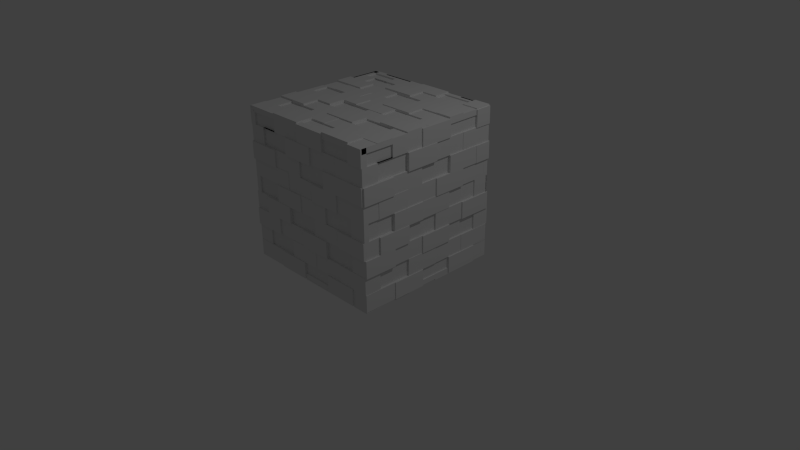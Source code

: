 # Source: blend.blend  (saved by Blender 2.74.0; exported with 4.5.12 LTS)
import bpy
from mathutils import Matrix  # noqa: F401  (used for matrix-valued properties, if any)

bpy.ops.wm.read_factory_settings(use_empty=True)
scene = bpy.context.scene
scene.name = 'Scene'

# ---- collections
col_collection_1 = bpy.data.collections.new('Collection 1'); scene.collection.children.link(col_collection_1)

# ---- materials (node trees are filled in below, after node groups)
mat_material = bpy.data.materials.new('Material')
mat_material.alpha_threshold = 0.0
mat_material.use_transparent_shadow = False
mat_material.roughness = 0.5
mat_material.line_color = (0.0, 0.0, 0.0, 1.0)

# ---- material node trees

# ---- world
world_world = bpy.data.worlds.new('World'); scene.world = world_world
world_world.color = (0.05088, 0.05088, 0.05088)
world_world.use_sun_shadow = False
world_world.sun_shadow_jitter_overblur = 0.0
world_world.cycles.sampling_method = 'MANUAL'
world_world.cycles.sample_map_resolution = 256

# ---- cameras
cam_camera = bpy.data.cameras.new('Camera')
cam_camera.clip_end = 100.0
cam_camera.lens = 35.0
cam_camera.sensor_width = 32.0
cam_camera.sensor_height = 18.0
cam_camera.ortho_scale = 7.314
cam_camera.dof.focus_distance = 0.0
cam_camera.dof.aperture_fstop = 128.0

# ---- lights
light_lamp = bpy.data.lights.new('Lamp', 'POINT')
light_lamp.transmission_factor = 0.0
light_lamp.cutoff_distance = 30.0
light_lamp.energy = 100.0
light_lamp.shadow_buffer_clip_start = 1.001
light_lamp.shadow_soft_size = 0.1
light_lamp.shadow_maximum_resolution = 0.006
light_lamp.use_absolute_resolution = True
light_lamp.cycles.use_multiple_importance_sampling = False

# ---- meshes
me_cube = bpy.data.meshes.new('Cube')
me_cube.from_pydata([(1.0, -0.9329, -1.0), (1.0, -1.0, -1.0), (-1.0, -1.0, -1.0), (-1.0, -0.9329, -1.0), (1.0, -0.9329, 1.0), (1.0, -1.0, 1.0), (-1.0, -1.0, 1.0), (-1.0, -0.9329, 1.0), (0.7778, -1.0, -1.0), (0.3333, -1.0, -1.0), (-0.1111, -1.0, -1.0), (-0.5556, -1.0, -1.0), (1.0, -1.0, -0.7778), (1.0, -1.0, -0.5556), (1.0, -1.0, -0.3333), (1.0, -1.0, -0.1111), (1.0, -1.0, 0.1111), (1.0, -1.0, 0.3333), (1.0, -1.0, 0.5556), (1.0, -1.0, 0.7778), (-1.0, -1.0, -0.7778), (-1.0, -1.0, -0.5556), (-1.0, -1.0, -0.3333), (-1.0, -1.0, -0.1111), (-1.0, -1.0, 0.1111), (-1.0, -1.0, 0.3333), (-1.0, -1.0, 0.5556), (-1.0, -1.0, 0.7778), (0.7778, -1.0, 1.0), (0.3333, -1.0, 1.0), (-0.1111, -1.0, 1.0), (-0.5556, -1.0, 1.0), (0.7778, -1.0, -0.7778), (0.5556, -1.0, -0.7778), (0.3333, -1.0, -0.7778), (0.1111, -1.0, -0.7778), (-0.1111, -1.0, -0.7778), (-0.3333, -1.0, -0.7778), (-0.5556, -1.0, -0.7778), (-0.7778, -1.0, -0.7778), (0.7778, -1.0, -0.5556), (0.5556, -1.0, -0.5556), (0.3333, -1.0, -0.5556), (0.1111, -1.0, -0.5556), (-0.1111, -1.0, -0.5556), (-0.3333, -1.0, -0.5556), (-0.5556, -1.0, -0.5556), (-0.7778, -1.0, -0.5556), (0.7778, -1.0, -0.3333), (0.5556, -1.0, -0.3333), (0.3333, -1.0, -0.3333), (0.1111, -1.0, -0.3333), (-0.1111, -1.0, -0.3333), (-0.3333, -1.0, -0.3333), (-0.5556, -1.0, -0.3333), (-0.7778, -1.0, -0.3333), (0.7778, -1.0, -0.1111), (0.5556, -1.0, -0.1111), (0.3333, -1.0, -0.1111), (0.1111, -1.0, -0.1111), (-0.1111, -1.0, -0.1111), (-0.3333, -1.0, -0.1111), (-0.5556, -1.0, -0.1111), (-0.7778, -1.0, -0.1111), (0.7778, -1.0, 0.1111), (0.5556, -1.0, 0.1111), (0.3333, -1.0, 0.1111), (0.1111, -1.0, 0.1111), (-0.1111, -1.0, 0.1111), (-0.3333, -1.0, 0.1111), (-0.5556, -1.0, 0.1111), (-0.7778, -1.0, 0.1111), (0.7778, -1.0, 0.3333), (0.5556, -1.0, 0.3333), (0.3333, -1.0, 0.3333), (0.1111, -1.0, 0.3333), (-0.1111, -1.0, 0.3333), (-0.3333, -1.0, 0.3333), (-0.5556, -1.0, 0.3333), (-0.7778, -1.0, 0.3333), (0.7778, -1.0, 0.5556), (0.5556, -1.0, 0.5556), (0.3333, -1.0, 0.5556), (0.1111, -1.0, 0.5556), (-0.1111, -1.0, 0.5556), (-0.3333, -1.0, 0.5556), (-0.5556, -1.0, 0.5556), (-0.7778, -1.0, 0.5556), (0.7778, -1.0, 0.7778), (0.5556, -1.0, 0.7778), (0.3333, -1.0, 0.7778), (0.1111, -1.0, 0.7778), (-0.1111, -1.0, 0.7778), (-0.3333, -1.0, 0.7778), (-0.5556, -1.0, 0.7778), (-0.7778, -1.0, 0.7778), (-1.0, -1.0, 0.7778), (-1.0, -1.0, 1.0), (-0.5556, -1.0, 1.0), (-0.7778, -1.0, 0.7778), (-0.5556, -1.0, 0.7778), (0.3333, -1.0, 1.0), (-0.1111, -1.0, 1.0), (-0.1111, -1.0, 0.7778), (0.1111, -1.0, 0.7778), (0.3333, -1.0, 0.7778), (-0.5556, -1.0, 0.7778), (-0.5556, -1.0, 1.0), (-1.0, -1.0, 1.0), (-1.0, -1.0, 0.7778), (-0.7778, -1.0, 0.7778), (0.1111, -0.978, -0.7778), (-0.1111, -0.978, -0.7778), (-0.1111, -0.978, -1.0), (0.3333, -0.978, -1.0), (0.3333, -0.978, -0.7778), (-0.5556, -0.978, -0.5556), (-0.7778, -0.978, -0.5556), (-0.7778, -0.978, -0.7778), (-0.5556, -0.978, -0.7778), (-0.3333, -0.978, -0.7778), (-0.3333, -0.978, -0.5556), (0.5556, -0.978, -0.3333), (0.3333, -0.978, -0.3333), (0.3333, -0.978, -0.5556), (0.5556, -0.978, -0.5556), (0.7778, -0.978, -0.5556), (0.7778, -0.978, -0.3333), (-0.1111, -0.978, -0.1111), (-0.3333, -0.978, -0.1111), (-0.3333, -0.978, -0.3333), (-0.1111, -0.978, -0.3333), (0.1111, -0.978, -0.3333), (0.1111, -0.978, -0.1111), (0.5556, -0.978, 0.1111), (0.3333, -0.978, 0.1111), (0.3333, -0.978, -0.1111), (0.5556, -0.978, -0.1111), (0.7778, -0.978, -0.1111), (0.7778, -0.978, 0.1111), (-0.5556, -0.978, -0.1111), (-0.5556, -0.978, 0.1111), (-0.7778, -0.978, 0.1111), (-1.0, -0.978, 0.1111), (-1.0, -0.978, -0.1111), (-0.7778, -0.978, -0.1111), (0.1111, -0.978, 0.5556), (-0.1111, -0.978, 0.5556), (-0.1111, -0.978, 0.3333), (0.1111, -0.978, 0.3333), (0.3333, -0.978, 0.3333), (0.3333, -0.978, 0.5556), (-0.5556, -0.978, 0.7778), (-0.7778, -0.978, 0.7778), (-0.7778, -0.978, 0.5556), (-0.5556, -0.978, 0.5556), (-0.3333, -0.978, 0.5556), (-0.3333, -0.978, 0.7778), (0.7778, -0.978, 1.0), (0.3333, -0.978, 1.0), (0.3333, -0.978, 0.7778), (0.5556, -0.978, 0.7778), (0.7778, -0.978, 0.7778), (-0.5556, -0.978, 0.7778), (-0.5556, -0.978, 1.0), (-1.0, -0.978, 1.0), (-1.0, -0.978, 0.7778), (-0.7778, -0.978, 0.7778), (0.7778, -1.016, -0.1111), (0.5556, -1.016, -0.1111), (0.5556, -1.016, -0.3333), (0.7778, -1.016, -0.3333), (1.0, -1.016, -0.3333), (1.0, -1.016, -0.1111), (-0.3333, -1.016, -0.7778), (-0.5556, -1.016, -0.7778), (-0.5556, -1.016, -1.0), (-0.1111, -1.016, -1.0), (-0.1111, -1.016, -0.7778), (0.1111, -1.016, -0.3333), (-0.1111, -1.016, -0.3333), (-0.1111, -1.016, -0.5556), (0.1111, -1.016, -0.5556), (0.3333, -1.016, -0.5556), (0.3333, -1.016, -0.3333), (-0.5556, -1.016, -0.5556), (-0.5556, -1.016, -0.3333), (-0.7778, -1.016, -0.3333), (-1.0, -1.016, -0.3333), (-1.0, -1.016, -0.5556), (-0.7778, -1.016, -0.5556), (-0.5556, -1.016, -0.1111), (-0.7778, -1.016, -0.1111), (-0.7778, -1.016, -0.3333), (-0.5556, -1.016, -0.3333), (-0.3333, -1.016, -0.3333), (-0.3333, -1.016, -0.1111), (-0.3333, -1.016, 0.1111), (-0.5556, -1.016, 0.1111), (-0.5556, -1.016, -0.1111), (-0.3333, -1.016, -0.1111), (-0.1111, -1.016, -0.1111), (-0.1111, -1.016, 0.1111), (0.3333, -1.016, 0.3333), (0.1111, -1.016, 0.3333), (0.1111, -1.016, 0.1111), (0.3333, -1.016, 0.1111), (0.5556, -1.016, 0.1111), (0.5556, -1.016, 0.3333), (0.5556, -1.016, 0.5556), (0.3333, -1.016, 0.5556), (0.3333, -1.016, 0.3333), (0.5556, -1.016, 0.3333), (0.7778, -1.016, 0.3333), (0.7778, -1.016, 0.5556), (1.0, -1.016, 0.3333), (1.0, -1.016, 0.5556), (0.7778, -1.016, 0.5556), (0.7778, -1.016, 0.3333), (-0.5556, -1.016, 0.3333), (-0.5556, -1.016, 0.5556), (-0.7778, -1.016, 0.5556), (-1.0, -1.016, 0.5556), (-1.0, -1.016, 0.3333), (-0.7778, -1.016, 0.3333), (-0.1111, -1.016, 0.7778), (-0.3333, -1.016, 0.7778), (-0.3333, -1.016, 0.5556), (-0.1111, -1.016, 0.5556), (0.1111, -1.016, 0.5556), (0.1111, -1.016, 0.7778), (1.0, -1.016, 0.7778), (1.0, -1.016, 1.0), (0.7778, -1.016, 1.0), (0.7778, -1.016, 0.7778), (0.5556, -1.016, -0.7778), (0.3333, -1.016, -0.7778), (0.3333, -1.016, -1.0), (0.7778, -1.016, -1.0), (0.7778, -1.016, -0.7778), (0.3333, -1.016, 1.0), (-0.1111, -1.016, 1.0), (-0.1111, -1.016, 0.7778), (0.1111, -1.016, 0.7778), (0.3333, -1.016, 0.7778), (0.7778, -1.005, -0.5556), (0.5556, -1.005, -0.5556), (0.5556, -1.005, -0.7778), (0.7778, -1.005, -0.7778), (1.0, -1.005, -0.7778), (1.0, -1.005, -0.5556), (0.7778, -1.005, 0.7778), (0.5556, -1.005, 0.7778), (0.5556, -1.005, 0.5556), (0.7778, -1.005, 0.5556), (1.0, -1.005, 0.5556), (1.0, -1.005, 0.7778), (-0.5556, -1.005, -1.0), (-0.5556, -1.005, -0.7778), (-0.7778, -1.005, -0.7778), (-1.0, -1.005, -0.7778), (-1.0, -1.005, -1.0), (-0.1111, -1.005, -0.5556), (-0.3333, -1.005, -0.5556), (-0.3333, -1.005, -0.7778), (-0.1111, -1.005, -0.7778), (0.1111, -1.005, -0.7778), (0.1111, -1.005, -0.5556), (0.1111, -1.005, 0.1111), (-0.1111, -1.005, 0.1111), (-0.1111, -1.005, -0.1111), (0.1111, -1.005, -0.1111), (0.3333, -1.005, -0.1111), (0.3333, -1.005, 0.1111), (-0.5556, -1.005, 0.3333), (-0.7778, -1.005, 0.3333), (-0.7778, -1.005, 0.1111), (-0.5556, -1.005, 0.1111), (-0.3333, -1.005, 0.1111), (-0.3333, -1.005, 0.3333), (0.1111, -0.9834, -0.7778), (-0.1111, -0.9834, -0.7778), (-0.1111, -0.9834, -1.0), (0.3333, -0.9834, -1.0), (0.3333, -0.9834, -0.7778), (0.5556, -0.9834, 0.1111), (0.3333, -0.9834, 0.1111), (0.3333, -0.9834, -0.1111), (0.5556, -0.9834, -0.1111), (0.7778, -0.9834, -0.1111), (0.7778, -0.9834, 0.1111), (0.7778, -0.9834, 1.0), (0.3333, -0.9834, 1.0), (0.3333, -0.9834, 0.7778), (0.5556, -0.9834, 0.7778), (0.7778, -0.9834, 0.7778), (-0.5556, -1.021, -0.5556), (-0.5556, -1.021, -0.3333), (-0.7778, -1.021, -0.3333), (-1.0, -1.021, -0.3333), (-1.0, -1.021, -0.5556), (-0.7778, -1.021, -0.5556), (-0.5556, -1.021, -0.1111), (-0.7778, -1.021, -0.1111), (-0.7778, -1.021, -0.3333), (-0.5556, -1.021, -0.3333), (-0.3333, -1.021, -0.3333), (-0.3333, -1.021, -0.1111), (1.0, -1.021, 0.3333), (1.0, -1.021, 0.5556), (0.7778, -1.021, 0.5556), (0.7778, -1.021, 0.3333), (-0.5556, -1.021, 0.3333), (-0.5556, -1.021, 0.5556), (-0.7778, -1.021, 0.5556), (-1.0, -1.021, 0.5556), (-1.0, -1.021, 0.3333), (-0.7778, -1.021, 0.3333), (-0.1111, -1.021, 0.7778), (-0.3333, -1.021, 0.7778), (-0.3333, -1.021, 0.5556), (-0.1111, -1.021, 0.5556), (0.1111, -1.021, 0.5556), (0.1111, -1.021, 0.7778)], [], [(0, 1, 8, 9, 10, 11, 2, 3), (4, 7, 6, 31, 30, 29, 28, 5), (0, 4, 5, 19, 18, 17, 16, 15, 14, 13, 12, 1), (2, 20, 21, 22, 23, 24, 25, 26, 27, 6, 7, 3), (4, 0, 3, 7), (39, 47, 21, 20), (88, 251, 256, 19), (55, 63, 23, 22), (72, 73, 65, 64, 16, 17), (71, 79, 25, 24), (87, 95, 27, 26), (1, 12, 32, 8), (11, 176, 175, 38), (19, 256, 255, 18), (42, 43, 35, 34, 33, 41), (38, 175, 174, 37), (174, 175, 176, 177, 178), (13, 14, 48, 40), (18, 255, 254, 80), (53, 54, 46, 45, 44, 52), (80, 254, 253, 81), (58, 59, 51, 50, 49, 57), (56, 168, 173, 15), (81, 253, 252, 89), (15, 173, 172, 14), (15, 16, 64, 56), (89, 252, 251, 88), (14, 172, 171, 48), (251, 252, 253, 254, 255, 256), (76, 77, 69, 68, 67, 75), (40, 245, 250, 13), (13, 250, 249, 12), (48, 171, 170, 49), (85, 86, 78, 77, 76, 84), (12, 249, 248, 32), (90, 91, 83, 82, 81, 89), (32, 248, 247, 33), (49, 170, 169, 57), (57, 169, 168, 56), (33, 247, 246, 41), (30, 31, 94, 93, 92), (94, 31, 98, 100), (41, 246, 245, 40), (95, 94, 100, 99), (27, 95, 99, 96), (31, 6, 97, 98), (6, 27, 96, 97), (245, 246, 247, 248, 249, 250), (30, 102, 101, 29), (92, 103, 102, 30), (91, 104, 103, 92), (90, 105, 104, 91), (29, 101, 105, 90), (168, 169, 170, 171, 172, 173), (98, 107, 106, 100), (97, 108, 107, 98), (96, 109, 108, 97), (99, 110, 109, 96), (100, 106, 110, 99), (36, 112, 111, 35), (10, 113, 112, 36), (9, 114, 113, 10), (34, 115, 114, 9), (35, 111, 115, 34), (116, 117, 118, 119, 120, 121), (47, 117, 116, 46), (39, 118, 117, 47), (38, 119, 118, 39), (37, 120, 119, 38), (45, 121, 120, 37), (46, 116, 121, 45), (122, 123, 124, 125, 126, 127), (50, 123, 122, 49), (42, 124, 123, 50), (41, 125, 124, 42), (40, 126, 125, 41), (48, 127, 126, 40), (49, 122, 127, 48), (128, 129, 130, 131, 132, 133), (61, 129, 128, 60), (53, 130, 129, 61), (52, 131, 130, 53), (51, 132, 131, 52), (59, 133, 132, 51), (60, 128, 133, 59), (66, 135, 134, 65), (58, 136, 135, 66), (57, 137, 136, 58), (56, 138, 137, 57), (64, 139, 138, 56), (65, 134, 139, 64), (140, 141, 142, 143, 144, 145), (70, 141, 140, 62), (71, 142, 141, 70), (24, 143, 142, 71), (23, 144, 143, 24), (63, 145, 144, 23), (62, 140, 145, 63), (146, 147, 148, 149, 150, 151), (84, 147, 146, 83), (76, 148, 147, 84), (75, 149, 148, 76), (74, 150, 149, 75), (82, 151, 150, 74), (83, 146, 151, 82), (152, 153, 154, 155, 156, 157), (95, 153, 152, 94), (87, 154, 153, 95), (86, 155, 154, 87), (85, 156, 155, 86), (93, 157, 156, 85), (94, 152, 157, 93), (29, 159, 158, 28), (90, 160, 159, 29), (89, 161, 160, 90), (88, 162, 161, 89), (28, 158, 162, 88), (163, 164, 165, 166, 167), (107, 164, 163, 106), (108, 165, 164, 107), (109, 166, 165, 108), (110, 167, 166, 109), (106, 163, 167, 110), (10, 177, 176, 11), (36, 178, 177, 10), (37, 174, 178, 36), (179, 180, 181, 182, 183, 184), (52, 180, 179, 51), (44, 181, 180, 52), (43, 182, 181, 44), (42, 183, 182, 43), (50, 184, 183, 42), (51, 179, 184, 50), (54, 186, 185, 46), (55, 187, 186, 54), (22, 188, 187, 55), (21, 189, 188, 22), (47, 190, 189, 21), (46, 185, 190, 47), (63, 192, 191, 62), (55, 193, 192, 63), (54, 194, 193, 55), (53, 195, 194, 54), (61, 196, 195, 53), (62, 191, 196, 61), (197, 198, 199, 200, 201, 202), (70, 198, 197, 69), (62, 199, 198, 70), (61, 200, 199, 62), (60, 201, 200, 61), (68, 202, 201, 60), (69, 197, 202, 68), (203, 204, 205, 206, 207, 208), (75, 204, 203, 74), (67, 205, 204, 75), (66, 206, 205, 67), (65, 207, 206, 66), (73, 208, 207, 65), (74, 203, 208, 73), (209, 210, 211, 212, 213, 214), (82, 210, 209, 81), (74, 211, 210, 82), (73, 212, 211, 74), (72, 213, 212, 73), (80, 214, 213, 72), (81, 209, 214, 80), (18, 216, 215, 17), (80, 217, 216, 18), (72, 218, 217, 80), (17, 215, 218, 72), (86, 220, 219, 78), (87, 221, 220, 86), (26, 222, 221, 87), (25, 223, 222, 26), (79, 224, 223, 25), (78, 219, 224, 79), (93, 226, 225, 92), (85, 227, 226, 93), (84, 228, 227, 85), (83, 229, 228, 84), (91, 230, 229, 83), (92, 225, 230, 91), (231, 232, 233, 234), (5, 232, 231, 19), (28, 233, 232, 5), (88, 234, 233, 28), (19, 231, 234, 88), (235, 236, 237, 238, 239), (34, 236, 235, 33), (9, 237, 236, 34), (8, 238, 237, 9), (32, 239, 238, 8), (33, 235, 239, 32), (240, 241, 242, 243, 244), (102, 241, 240, 101), (103, 242, 241, 102), (104, 243, 242, 103), (105, 244, 243, 104), (101, 240, 244, 105), (257, 258, 259, 260, 261), (38, 258, 257, 11), (39, 259, 258, 38), (20, 260, 259, 39), (2, 261, 260, 20), (11, 257, 261, 2), (262, 263, 264, 265, 266, 267), (45, 263, 262, 44), (37, 264, 263, 45), (36, 265, 264, 37), (35, 266, 265, 36), (43, 267, 266, 35), (44, 262, 267, 43), (268, 269, 270, 271, 272, 273), (68, 269, 268, 67), (60, 270, 269, 68), (59, 271, 270, 60), (58, 272, 271, 59), (66, 273, 272, 58), (67, 268, 273, 66), (274, 275, 276, 277, 278, 279), (79, 275, 274, 78), (71, 276, 275, 79), (70, 277, 276, 71), (69, 278, 277, 70), (77, 279, 278, 69), (78, 274, 279, 77), (280, 281, 282, 283, 284), (112, 281, 280, 111), (113, 282, 281, 112), (114, 283, 282, 113), (115, 284, 283, 114), (111, 280, 284, 115), (285, 286, 287, 288, 289, 290), (135, 286, 285, 134), (136, 287, 286, 135), (137, 288, 287, 136), (138, 289, 288, 137), (139, 290, 289, 138), (134, 285, 290, 139), (291, 292, 293, 294, 295), (159, 292, 291, 158), (160, 293, 292, 159), (161, 294, 293, 160), (162, 295, 294, 161), (158, 291, 295, 162), (296, 297, 298, 299, 300, 301), (186, 297, 296, 185), (187, 298, 297, 186), (188, 299, 298, 187), (189, 300, 299, 188), (190, 301, 300, 189), (185, 296, 301, 190), (302, 303, 304, 305, 306, 307), (192, 303, 302, 191), (193, 304, 303, 192), (194, 305, 304, 193), (195, 306, 305, 194), (196, 307, 306, 195), (191, 302, 307, 196), (308, 309, 310, 311), (216, 309, 308, 215), (217, 310, 309, 216), (218, 311, 310, 217), (215, 308, 311, 218), (312, 313, 314, 315, 316, 317), (220, 313, 312, 219), (221, 314, 313, 220), (222, 315, 314, 221), (223, 316, 315, 222), (224, 317, 316, 223), (219, 312, 317, 224), (318, 319, 320, 321, 322, 323), (226, 319, 318, 225), (227, 320, 319, 226), (228, 321, 320, 227), (229, 322, 321, 228), (230, 323, 322, 229), (225, 318, 323, 230)])
me_cube.materials.append(mat_material)
me_cube.use_remesh_preserve_volume = False
me_cube.use_remesh_preserve_attributes = False
me_cube.use_mirror_vertex_groups = False
me_cube.update()
me_cube_001 = bpy.data.meshes.new('Cube.001')
me_cube_001.from_pydata([(1.0, -0.9329, -1.0), (1.0, -1.0, -1.0), (-1.0, -1.0, -1.0), (-1.0, -0.9329, -1.0), (1.0, -0.9329, 1.0), (1.0, -1.0, 1.0), (-1.0, -1.0, 1.0), (-1.0, -0.9329, 1.0), (0.7778, -1.0, -1.0), (0.3333, -1.0, -1.0), (-0.1111, -1.0, -1.0), (-0.5556, -1.0, -1.0), (1.0, -1.0, -0.7778), (1.0, -1.0, -0.5556), (1.0, -1.0, -0.3333), (1.0, -1.0, -0.1111), (1.0, -1.0, 0.1111), (1.0, -1.0, 0.3333), (1.0, -1.0, 0.5556), (1.0, -1.0, 0.7778), (-1.0, -1.0, -0.7778), (-1.0, -1.0, -0.5556), (-1.0, -1.0, -0.3333), (-1.0, -1.0, -0.1111), (-1.0, -1.0, 0.1111), (-1.0, -1.0, 0.3333), (-1.0, -1.0, 0.5556), (-1.0, -1.0, 0.7778), (0.7778, -1.0, 1.0), (0.3333, -1.0, 1.0), (-0.1111, -1.0, 1.0), (-0.5556, -1.0, 1.0), (0.7778, -1.0, -0.7778), (0.5556, -1.0, -0.7778), (0.3333, -1.0, -0.7778), (0.1111, -1.0, -0.7778), (-0.1111, -1.0, -0.7778), (-0.3333, -1.0, -0.7778), (-0.5556, -1.0, -0.7778), (-0.7778, -1.0, -0.7778), (0.7778, -1.0, -0.5556), (0.5556, -1.0, -0.5556), (0.3333, -1.0, -0.5556), (0.1111, -1.0, -0.5556), (-0.1111, -1.0, -0.5556), (-0.3333, -1.0, -0.5556), (-0.5556, -1.0, -0.5556), (-0.7778, -1.0, -0.5556), (0.7778, -1.0, -0.3333), (0.5556, -1.0, -0.3333), (0.3333, -1.0, -0.3333), (0.1111, -1.0, -0.3333), (-0.1111, -1.0, -0.3333), (-0.3333, -1.0, -0.3333), (-0.5556, -1.0, -0.3333), (-0.7778, -1.0, -0.3333), (0.7778, -1.0, -0.1111), (0.5556, -1.0, -0.1111), (0.3333, -1.0, -0.1111), (0.1111, -1.0, -0.1111), (-0.1111, -1.0, -0.1111), (-0.3333, -1.0, -0.1111), (-0.5556, -1.0, -0.1111), (-0.7778, -1.0, -0.1111), (0.7778, -1.0, 0.1111), (0.5556, -1.0, 0.1111), (0.3333, -1.0, 0.1111), (0.1111, -1.0, 0.1111), (-0.1111, -1.0, 0.1111), (-0.3333, -1.0, 0.1111), (-0.5556, -1.0, 0.1111), (-0.7778, -1.0, 0.1111), (0.7778, -1.0, 0.3333), (0.5556, -1.0, 0.3333), (0.3333, -1.0, 0.3333), (0.1111, -1.0, 0.3333), (-0.1111, -1.0, 0.3333), (-0.3333, -1.0, 0.3333), (-0.5556, -1.0, 0.3333), (-0.7778, -1.0, 0.3333), (0.7778, -1.0, 0.5556), (0.5556, -1.0, 0.5556), (0.3333, -1.0, 0.5556), (0.1111, -1.0, 0.5556), (-0.1111, -1.0, 0.5556), (-0.3333, -1.0, 0.5556), (-0.5556, -1.0, 0.5556), (-0.7778, -1.0, 0.5556), (0.7778, -1.0, 0.7778), (0.5556, -1.0, 0.7778), (0.3333, -1.0, 0.7778), (0.1111, -1.0, 0.7778), (-0.1111, -1.0, 0.7778), (-0.3333, -1.0, 0.7778), (-0.5556, -1.0, 0.7778), (-0.7778, -1.0, 0.7778), (-1.0, -1.0, 0.7778), (-1.0, -1.0, 1.0), (-0.5556, -1.0, 1.0), (-0.7778, -1.0, 0.7778), (-0.5556, -1.0, 0.7778), (0.3333, -1.0, 1.0), (-0.1111, -1.0, 1.0), (-0.1111, -1.0, 0.7778), (0.1111, -1.0, 0.7778), (0.3333, -1.0, 0.7778), (-0.5556, -1.0, 0.7778), (-0.5556, -1.0, 1.0), (-1.0, -1.0, 1.0), (-1.0, -1.0, 0.7778), (-0.7778, -1.0, 0.7778), (0.1111, -0.978, -0.7778), (-0.1111, -0.978, -0.7778), (-0.1111, -0.978, -1.0), (0.3333, -0.978, -1.0), (0.3333, -0.978, -0.7778), (-0.5556, -0.978, -0.5556), (-0.7778, -0.978, -0.5556), (-0.7778, -0.978, -0.7778), (-0.5556, -0.978, -0.7778), (-0.3333, -0.978, -0.7778), (-0.3333, -0.978, -0.5556), (0.5556, -0.978, -0.3333), (0.3333, -0.978, -0.3333), (0.3333, -0.978, -0.5556), (0.5556, -0.978, -0.5556), (0.7778, -0.978, -0.5556), (0.7778, -0.978, -0.3333), (-0.1111, -0.978, -0.1111), (-0.3333, -0.978, -0.1111), (-0.3333, -0.978, -0.3333), (-0.1111, -0.978, -0.3333), (0.1111, -0.978, -0.3333), (0.1111, -0.978, -0.1111), (0.5556, -0.978, 0.1111), (0.3333, -0.978, 0.1111), (0.3333, -0.978, -0.1111), (0.5556, -0.978, -0.1111), (0.7778, -0.978, -0.1111), (0.7778, -0.978, 0.1111), (-0.5556, -0.978, -0.1111), (-0.5556, -0.978, 0.1111), (-0.7778, -0.978, 0.1111), (-1.0, -0.978, 0.1111), (-1.0, -0.978, -0.1111), (-0.7778, -0.978, -0.1111), (0.1111, -0.978, 0.5556), (-0.1111, -0.978, 0.5556), (-0.1111, -0.978, 0.3333), (0.1111, -0.978, 0.3333), (0.3333, -0.978, 0.3333), (0.3333, -0.978, 0.5556), (-0.5556, -0.978, 0.7778), (-0.7778, -0.978, 0.7778), (-0.7778, -0.978, 0.5556), (-0.5556, -0.978, 0.5556), (-0.3333, -0.978, 0.5556), (-0.3333, -0.978, 0.7778), (0.7778, -0.978, 1.0), (0.3333, -0.978, 1.0), (0.3333, -0.978, 0.7778), (0.5556, -0.978, 0.7778), (0.7778, -0.978, 0.7778), (-0.5556, -0.978, 0.7778), (-0.5556, -0.978, 1.0), (-1.0, -0.978, 1.0), (-1.0, -0.978, 0.7778), (-0.7778, -0.978, 0.7778), (0.7778, -1.016, -0.1111), (0.5556, -1.016, -0.1111), (0.5556, -1.016, -0.3333), (0.7778, -1.016, -0.3333), (1.0, -1.016, -0.3333), (1.0, -1.016, -0.1111), (-0.3333, -1.016, -0.7778), (-0.5556, -1.016, -0.7778), (-0.5556, -1.016, -1.0), (-0.1111, -1.016, -1.0), (-0.1111, -1.016, -0.7778), (0.1111, -1.016, -0.3333), (-0.1111, -1.016, -0.3333), (-0.1111, -1.016, -0.5556), (0.1111, -1.016, -0.5556), (0.3333, -1.016, -0.5556), (0.3333, -1.016, -0.3333), (-0.5556, -1.016, -0.5556), (-0.5556, -1.016, -0.3333), (-0.7778, -1.016, -0.3333), (-1.0, -1.016, -0.3333), (-1.0, -1.016, -0.5556), (-0.7778, -1.016, -0.5556), (-0.5556, -1.016, -0.1111), (-0.7778, -1.016, -0.1111), (-0.7778, -1.016, -0.3333), (-0.5556, -1.016, -0.3333), (-0.3333, -1.016, -0.3333), (-0.3333, -1.016, -0.1111), (-0.3333, -1.016, 0.1111), (-0.5556, -1.016, 0.1111), (-0.5556, -1.016, -0.1111), (-0.3333, -1.016, -0.1111), (-0.1111, -1.016, -0.1111), (-0.1111, -1.016, 0.1111), (0.3333, -1.016, 0.3333), (0.1111, -1.016, 0.3333), (0.1111, -1.016, 0.1111), (0.3333, -1.016, 0.1111), (0.5556, -1.016, 0.1111), (0.5556, -1.016, 0.3333), (0.5556, -1.016, 0.5556), (0.3333, -1.016, 0.5556), (0.3333, -1.016, 0.3333), (0.5556, -1.016, 0.3333), (0.7778, -1.016, 0.3333), (0.7778, -1.016, 0.5556), (1.0, -1.016, 0.3333), (1.0, -1.016, 0.5556), (0.7778, -1.016, 0.5556), (0.7778, -1.016, 0.3333), (-0.5556, -1.016, 0.3333), (-0.5556, -1.016, 0.5556), (-0.7778, -1.016, 0.5556), (-1.0, -1.016, 0.5556), (-1.0, -1.016, 0.3333), (-0.7778, -1.016, 0.3333), (-0.1111, -1.016, 0.7778), (-0.3333, -1.016, 0.7778), (-0.3333, -1.016, 0.5556), (-0.1111, -1.016, 0.5556), (0.1111, -1.016, 0.5556), (0.1111, -1.016, 0.7778), (1.0, -1.016, 0.7778), (1.0, -1.016, 1.0), (0.7778, -1.016, 1.0), (0.7778, -1.016, 0.7778), (0.5556, -1.016, -0.7778), (0.3333, -1.016, -0.7778), (0.3333, -1.016, -1.0), (0.7778, -1.016, -1.0), (0.7778, -1.016, -0.7778), (0.3333, -1.016, 1.0), (-0.1111, -1.016, 1.0), (-0.1111, -1.016, 0.7778), (0.1111, -1.016, 0.7778), (0.3333, -1.016, 0.7778), (0.7778, -1.005, -0.5556), (0.5556, -1.005, -0.5556), (0.5556, -1.005, -0.7778), (0.7778, -1.005, -0.7778), (1.0, -1.005, -0.7778), (1.0, -1.005, -0.5556), (0.7778, -1.005, 0.7778), (0.5556, -1.005, 0.7778), (0.5556, -1.005, 0.5556), (0.7778, -1.005, 0.5556), (1.0, -1.005, 0.5556), (1.0, -1.005, 0.7778), (-0.5556, -1.005, -1.0), (-0.5556, -1.005, -0.7778), (-0.7778, -1.005, -0.7778), (-1.0, -1.005, -0.7778), (-1.0, -1.005, -1.0), (-0.1111, -1.005, -0.5556), (-0.3333, -1.005, -0.5556), (-0.3333, -1.005, -0.7778), (-0.1111, -1.005, -0.7778), (0.1111, -1.005, -0.7778), (0.1111, -1.005, -0.5556), (0.1111, -1.005, 0.1111), (-0.1111, -1.005, 0.1111), (-0.1111, -1.005, -0.1111), (0.1111, -1.005, -0.1111), (0.3333, -1.005, -0.1111), (0.3333, -1.005, 0.1111), (-0.5556, -1.005, 0.3333), (-0.7778, -1.005, 0.3333), (-0.7778, -1.005, 0.1111), (-0.5556, -1.005, 0.1111), (-0.3333, -1.005, 0.1111), (-0.3333, -1.005, 0.3333), (0.1111, -0.9834, -0.7778), (-0.1111, -0.9834, -0.7778), (-0.1111, -0.9834, -1.0), (0.3333, -0.9834, -1.0), (0.3333, -0.9834, -0.7778), (0.5556, -0.9834, 0.1111), (0.3333, -0.9834, 0.1111), (0.3333, -0.9834, -0.1111), (0.5556, -0.9834, -0.1111), (0.7778, -0.9834, -0.1111), (0.7778, -0.9834, 0.1111), (0.7778, -0.9834, 1.0), (0.3333, -0.9834, 1.0), (0.3333, -0.9834, 0.7778), (0.5556, -0.9834, 0.7778), (0.7778, -0.9834, 0.7778), (-0.5556, -1.021, -0.5556), (-0.5556, -1.021, -0.3333), (-0.7778, -1.021, -0.3333), (-1.0, -1.021, -0.3333), (-1.0, -1.021, -0.5556), (-0.7778, -1.021, -0.5556), (-0.5556, -1.021, -0.1111), (-0.7778, -1.021, -0.1111), (-0.7778, -1.021, -0.3333), (-0.5556, -1.021, -0.3333), (-0.3333, -1.021, -0.3333), (-0.3333, -1.021, -0.1111), (1.0, -1.021, 0.3333), (1.0, -1.021, 0.5556), (0.7778, -1.021, 0.5556), (0.7778, -1.021, 0.3333), (-0.5556, -1.021, 0.3333), (-0.5556, -1.021, 0.5556), (-0.7778, -1.021, 0.5556), (-1.0, -1.021, 0.5556), (-1.0, -1.021, 0.3333), (-0.7778, -1.021, 0.3333), (-0.1111, -1.021, 0.7778), (-0.3333, -1.021, 0.7778), (-0.3333, -1.021, 0.5556), (-0.1111, -1.021, 0.5556), (0.1111, -1.021, 0.5556), (0.1111, -1.021, 0.7778)], [], [(0, 1, 8, 9, 10, 11, 2, 3), (4, 7, 6, 31, 30, 29, 28, 5), (0, 4, 5, 19, 18, 17, 16, 15, 14, 13, 12, 1), (2, 20, 21, 22, 23, 24, 25, 26, 27, 6, 7, 3), (4, 0, 3, 7), (39, 47, 21, 20), (88, 251, 256, 19), (55, 63, 23, 22), (72, 73, 65, 64, 16, 17), (71, 79, 25, 24), (87, 95, 27, 26), (1, 12, 32, 8), (11, 176, 175, 38), (19, 256, 255, 18), (42, 43, 35, 34, 33, 41), (38, 175, 174, 37), (174, 175, 176, 177, 178), (13, 14, 48, 40), (18, 255, 254, 80), (53, 54, 46, 45, 44, 52), (80, 254, 253, 81), (58, 59, 51, 50, 49, 57), (56, 168, 173, 15), (81, 253, 252, 89), (15, 173, 172, 14), (15, 16, 64, 56), (89, 252, 251, 88), (14, 172, 171, 48), (251, 252, 253, 254, 255, 256), (76, 77, 69, 68, 67, 75), (40, 245, 250, 13), (13, 250, 249, 12), (48, 171, 170, 49), (85, 86, 78, 77, 76, 84), (12, 249, 248, 32), (90, 91, 83, 82, 81, 89), (32, 248, 247, 33), (49, 170, 169, 57), (57, 169, 168, 56), (33, 247, 246, 41), (30, 31, 94, 93, 92), (94, 31, 98, 100), (41, 246, 245, 40), (95, 94, 100, 99), (27, 95, 99, 96), (31, 6, 97, 98), (6, 27, 96, 97), (245, 246, 247, 248, 249, 250), (30, 102, 101, 29), (92, 103, 102, 30), (91, 104, 103, 92), (90, 105, 104, 91), (29, 101, 105, 90), (168, 169, 170, 171, 172, 173), (98, 107, 106, 100), (97, 108, 107, 98), (96, 109, 108, 97), (99, 110, 109, 96), (100, 106, 110, 99), (36, 112, 111, 35), (10, 113, 112, 36), (9, 114, 113, 10), (34, 115, 114, 9), (35, 111, 115, 34), (116, 117, 118, 119, 120, 121), (47, 117, 116, 46), (39, 118, 117, 47), (38, 119, 118, 39), (37, 120, 119, 38), (45, 121, 120, 37), (46, 116, 121, 45), (122, 123, 124, 125, 126, 127), (50, 123, 122, 49), (42, 124, 123, 50), (41, 125, 124, 42), (40, 126, 125, 41), (48, 127, 126, 40), (49, 122, 127, 48), (128, 129, 130, 131, 132, 133), (61, 129, 128, 60), (53, 130, 129, 61), (52, 131, 130, 53), (51, 132, 131, 52), (59, 133, 132, 51), (60, 128, 133, 59), (66, 135, 134, 65), (58, 136, 135, 66), (57, 137, 136, 58), (56, 138, 137, 57), (64, 139, 138, 56), (65, 134, 139, 64), (140, 141, 142, 143, 144, 145), (70, 141, 140, 62), (71, 142, 141, 70), (24, 143, 142, 71), (23, 144, 143, 24), (63, 145, 144, 23), (62, 140, 145, 63), (146, 147, 148, 149, 150, 151), (84, 147, 146, 83), (76, 148, 147, 84), (75, 149, 148, 76), (74, 150, 149, 75), (82, 151, 150, 74), (83, 146, 151, 82), (152, 153, 154, 155, 156, 157), (95, 153, 152, 94), (87, 154, 153, 95), (86, 155, 154, 87), (85, 156, 155, 86), (93, 157, 156, 85), (94, 152, 157, 93), (29, 159, 158, 28), (90, 160, 159, 29), (89, 161, 160, 90), (88, 162, 161, 89), (28, 158, 162, 88), (163, 164, 165, 166, 167), (107, 164, 163, 106), (108, 165, 164, 107), (109, 166, 165, 108), (110, 167, 166, 109), (106, 163, 167, 110), (10, 177, 176, 11), (36, 178, 177, 10), (37, 174, 178, 36), (179, 180, 181, 182, 183, 184), (52, 180, 179, 51), (44, 181, 180, 52), (43, 182, 181, 44), (42, 183, 182, 43), (50, 184, 183, 42), (51, 179, 184, 50), (54, 186, 185, 46), (55, 187, 186, 54), (22, 188, 187, 55), (21, 189, 188, 22), (47, 190, 189, 21), (46, 185, 190, 47), (63, 192, 191, 62), (55, 193, 192, 63), (54, 194, 193, 55), (53, 195, 194, 54), (61, 196, 195, 53), (62, 191, 196, 61), (197, 198, 199, 200, 201, 202), (70, 198, 197, 69), (62, 199, 198, 70), (61, 200, 199, 62), (60, 201, 200, 61), (68, 202, 201, 60), (69, 197, 202, 68), (203, 204, 205, 206, 207, 208), (75, 204, 203, 74), (67, 205, 204, 75), (66, 206, 205, 67), (65, 207, 206, 66), (73, 208, 207, 65), (74, 203, 208, 73), (209, 210, 211, 212, 213, 214), (82, 210, 209, 81), (74, 211, 210, 82), (73, 212, 211, 74), (72, 213, 212, 73), (80, 214, 213, 72), (81, 209, 214, 80), (18, 216, 215, 17), (80, 217, 216, 18), (72, 218, 217, 80), (17, 215, 218, 72), (86, 220, 219, 78), (87, 221, 220, 86), (26, 222, 221, 87), (25, 223, 222, 26), (79, 224, 223, 25), (78, 219, 224, 79), (93, 226, 225, 92), (85, 227, 226, 93), (84, 228, 227, 85), (83, 229, 228, 84), (91, 230, 229, 83), (92, 225, 230, 91), (231, 232, 233, 234), (5, 232, 231, 19), (28, 233, 232, 5), (88, 234, 233, 28), (19, 231, 234, 88), (235, 236, 237, 238, 239), (34, 236, 235, 33), (9, 237, 236, 34), (8, 238, 237, 9), (32, 239, 238, 8), (33, 235, 239, 32), (240, 241, 242, 243, 244), (102, 241, 240, 101), (103, 242, 241, 102), (104, 243, 242, 103), (105, 244, 243, 104), (101, 240, 244, 105), (257, 258, 259, 260, 261), (38, 258, 257, 11), (39, 259, 258, 38), (20, 260, 259, 39), (2, 261, 260, 20), (11, 257, 261, 2), (262, 263, 264, 265, 266, 267), (45, 263, 262, 44), (37, 264, 263, 45), (36, 265, 264, 37), (35, 266, 265, 36), (43, 267, 266, 35), (44, 262, 267, 43), (268, 269, 270, 271, 272, 273), (68, 269, 268, 67), (60, 270, 269, 68), (59, 271, 270, 60), (58, 272, 271, 59), (66, 273, 272, 58), (67, 268, 273, 66), (274, 275, 276, 277, 278, 279), (79, 275, 274, 78), (71, 276, 275, 79), (70, 277, 276, 71), (69, 278, 277, 70), (77, 279, 278, 69), (78, 274, 279, 77), (280, 281, 282, 283, 284), (112, 281, 280, 111), (113, 282, 281, 112), (114, 283, 282, 113), (115, 284, 283, 114), (111, 280, 284, 115), (285, 286, 287, 288, 289, 290), (135, 286, 285, 134), (136, 287, 286, 135), (137, 288, 287, 136), (138, 289, 288, 137), (139, 290, 289, 138), (134, 285, 290, 139), (291, 292, 293, 294, 295), (159, 292, 291, 158), (160, 293, 292, 159), (161, 294, 293, 160), (162, 295, 294, 161), (158, 291, 295, 162), (296, 297, 298, 299, 300, 301), (186, 297, 296, 185), (187, 298, 297, 186), (188, 299, 298, 187), (189, 300, 299, 188), (190, 301, 300, 189), (185, 296, 301, 190), (302, 303, 304, 305, 306, 307), (192, 303, 302, 191), (193, 304, 303, 192), (194, 305, 304, 193), (195, 306, 305, 194), (196, 307, 306, 195), (191, 302, 307, 196), (308, 309, 310, 311), (216, 309, 308, 215), (217, 310, 309, 216), (218, 311, 310, 217), (215, 308, 311, 218), (312, 313, 314, 315, 316, 317), (220, 313, 312, 219), (221, 314, 313, 220), (222, 315, 314, 221), (223, 316, 315, 222), (224, 317, 316, 223), (219, 312, 317, 224), (318, 319, 320, 321, 322, 323), (226, 319, 318, 225), (227, 320, 319, 226), (228, 321, 320, 227), (229, 322, 321, 228), (230, 323, 322, 229), (225, 318, 323, 230)])
me_cube_001.materials.append(mat_material)
me_cube_001.use_remesh_preserve_volume = False
me_cube_001.use_remesh_preserve_attributes = False
me_cube_001.use_mirror_vertex_groups = False
me_cube_001.update()
me_cube_002 = bpy.data.meshes.new('Cube.002')
me_cube_002.from_pydata([(1.0, -0.9329, -1.0), (1.0, -1.0, -1.0), (-1.0, -1.0, -1.0), (-1.0, -0.9329, -1.0), (1.0, -0.9329, 1.0), (1.0, -1.0, 1.0), (-1.0, -1.0, 1.0), (-1.0, -0.9329, 1.0), (0.7778, -1.0, -1.0), (0.3333, -1.0, -1.0), (-0.1111, -1.0, -1.0), (-0.5556, -1.0, -1.0), (1.0, -1.0, -0.7778), (1.0, -1.0, -0.5556), (1.0, -1.0, -0.3333), (1.0, -1.0, -0.1111), (1.0, -1.0, 0.1111), (1.0, -1.0, 0.3333), (1.0, -1.0, 0.5556), (1.0, -1.0, 0.7778), (-1.0, -1.0, -0.7778), (-1.0, -1.0, -0.5556), (-1.0, -1.0, -0.3333), (-1.0, -1.0, -0.1111), (-1.0, -1.0, 0.1111), (-1.0, -1.0, 0.3333), (-1.0, -1.0, 0.5556), (-1.0, -1.0, 0.7778), (0.7778, -1.0, 1.0), (0.3333, -1.0, 1.0), (-0.1111, -1.0, 1.0), (-0.5556, -1.0, 1.0), (0.7778, -1.0, -0.7778), (0.5556, -1.0, -0.7778), (0.3333, -1.0, -0.7778), (0.1111, -1.0, -0.7778), (-0.1111, -1.0, -0.7778), (-0.3333, -1.0, -0.7778), (-0.5556, -1.0, -0.7778), (-0.7778, -1.0, -0.7778), (0.7778, -1.0, -0.5556), (0.5556, -1.0, -0.5556), (0.3333, -1.0, -0.5556), (0.1111, -1.0, -0.5556), (-0.1111, -1.0, -0.5556), (-0.3333, -1.0, -0.5556), (-0.5556, -1.0, -0.5556), (-0.7778, -1.0, -0.5556), (0.7778, -1.0, -0.3333), (0.5556, -1.0, -0.3333), (0.3333, -1.0, -0.3333), (0.1111, -1.0, -0.3333), (-0.1111, -1.0, -0.3333), (-0.3333, -1.0, -0.3333), (-0.5556, -1.0, -0.3333), (-0.7778, -1.0, -0.3333), (0.7778, -1.0, -0.1111), (0.5556, -1.0, -0.1111), (0.3333, -1.0, -0.1111), (0.1111, -1.0, -0.1111), (-0.1111, -1.0, -0.1111), (-0.3333, -1.0, -0.1111), (-0.5556, -1.0, -0.1111), (-0.7778, -1.0, -0.1111), (0.7778, -1.0, 0.1111), (0.5556, -1.0, 0.1111), (0.3333, -1.0, 0.1111), (0.1111, -1.0, 0.1111), (-0.1111, -1.0, 0.1111), (-0.3333, -1.0, 0.1111), (-0.5556, -1.0, 0.1111), (-0.7778, -1.0, 0.1111), (0.7778, -1.0, 0.3333), (0.5556, -1.0, 0.3333), (0.3333, -1.0, 0.3333), (0.1111, -1.0, 0.3333), (-0.1111, -1.0, 0.3333), (-0.3333, -1.0, 0.3333), (-0.5556, -1.0, 0.3333), (-0.7778, -1.0, 0.3333), (0.7778, -1.0, 0.5556), (0.5556, -1.0, 0.5556), (0.3333, -1.0, 0.5556), (0.1111, -1.0, 0.5556), (-0.1111, -1.0, 0.5556), (-0.3333, -1.0, 0.5556), (-0.5556, -1.0, 0.5556), (-0.7778, -1.0, 0.5556), (0.7778, -1.0, 0.7778), (0.5556, -1.0, 0.7778), (0.3333, -1.0, 0.7778), (0.1111, -1.0, 0.7778), (-0.1111, -1.0, 0.7778), (-0.3333, -1.0, 0.7778), (-0.5556, -1.0, 0.7778), (-0.7778, -1.0, 0.7778), (-1.0, -1.0, 0.7778), (-1.0, -1.0, 1.0), (-0.5556, -1.0, 1.0), (-0.7778, -1.0, 0.7778), (-0.5556, -1.0, 0.7778), (0.3333, -1.0, 1.0), (-0.1111, -1.0, 1.0), (-0.1111, -1.0, 0.7778), (0.1111, -1.0, 0.7778), (0.3333, -1.0, 0.7778), (-0.5556, -1.0, 0.7778), (-0.5556, -1.0, 1.0), (-1.0, -1.0, 1.0), (-1.0, -1.0, 0.7778), (-0.7778, -1.0, 0.7778), (0.1111, -0.978, -0.7778), (-0.1111, -0.978, -0.7778), (-0.1111, -0.978, -1.0), (0.3333, -0.978, -1.0), (0.3333, -0.978, -0.7778), (-0.5556, -0.978, -0.5556), (-0.7778, -0.978, -0.5556), (-0.7778, -0.978, -0.7778), (-0.5556, -0.978, -0.7778), (-0.3333, -0.978, -0.7778), (-0.3333, -0.978, -0.5556), (0.5556, -0.978, -0.3333), (0.3333, -0.978, -0.3333), (0.3333, -0.978, -0.5556), (0.5556, -0.978, -0.5556), (0.7778, -0.978, -0.5556), (0.7778, -0.978, -0.3333), (-0.1111, -0.978, -0.1111), (-0.3333, -0.978, -0.1111), (-0.3333, -0.978, -0.3333), (-0.1111, -0.978, -0.3333), (0.1111, -0.978, -0.3333), (0.1111, -0.978, -0.1111), (0.5556, -0.978, 0.1111), (0.3333, -0.978, 0.1111), (0.3333, -0.978, -0.1111), (0.5556, -0.978, -0.1111), (0.7778, -0.978, -0.1111), (0.7778, -0.978, 0.1111), (-0.5556, -0.978, -0.1111), (-0.5556, -0.978, 0.1111), (-0.7778, -0.978, 0.1111), (-1.0, -0.978, 0.1111), (-1.0, -0.978, -0.1111), (-0.7778, -0.978, -0.1111), (0.1111, -0.978, 0.5556), (-0.1111, -0.978, 0.5556), (-0.1111, -0.978, 0.3333), (0.1111, -0.978, 0.3333), (0.3333, -0.978, 0.3333), (0.3333, -0.978, 0.5556), (-0.5556, -0.978, 0.7778), (-0.7778, -0.978, 0.7778), (-0.7778, -0.978, 0.5556), (-0.5556, -0.978, 0.5556), (-0.3333, -0.978, 0.5556), (-0.3333, -0.978, 0.7778), (0.7778, -0.978, 1.0), (0.3333, -0.978, 1.0), (0.3333, -0.978, 0.7778), (0.5556, -0.978, 0.7778), (0.7778, -0.978, 0.7778), (-0.5556, -0.978, 0.7778), (-0.5556, -0.978, 1.0), (-1.0, -0.978, 1.0), (-1.0, -0.978, 0.7778), (-0.7778, -0.978, 0.7778), (0.7778, -1.016, -0.1111), (0.5556, -1.016, -0.1111), (0.5556, -1.016, -0.3333), (0.7778, -1.016, -0.3333), (1.0, -1.016, -0.3333), (1.0, -1.016, -0.1111), (-0.3333, -1.016, -0.7778), (-0.5556, -1.016, -0.7778), (-0.5556, -1.016, -1.0), (-0.1111, -1.016, -1.0), (-0.1111, -1.016, -0.7778), (0.1111, -1.016, -0.3333), (-0.1111, -1.016, -0.3333), (-0.1111, -1.016, -0.5556), (0.1111, -1.016, -0.5556), (0.3333, -1.016, -0.5556), (0.3333, -1.016, -0.3333), (-0.5556, -1.016, -0.5556), (-0.5556, -1.016, -0.3333), (-0.7778, -1.016, -0.3333), (-1.0, -1.016, -0.3333), (-1.0, -1.016, -0.5556), (-0.7778, -1.016, -0.5556), (-0.5556, -1.016, -0.1111), (-0.7778, -1.016, -0.1111), (-0.7778, -1.016, -0.3333), (-0.5556, -1.016, -0.3333), (-0.3333, -1.016, -0.3333), (-0.3333, -1.016, -0.1111), (-0.3333, -1.016, 0.1111), (-0.5556, -1.016, 0.1111), (-0.5556, -1.016, -0.1111), (-0.3333, -1.016, -0.1111), (-0.1111, -1.016, -0.1111), (-0.1111, -1.016, 0.1111), (0.3333, -1.016, 0.3333), (0.1111, -1.016, 0.3333), (0.1111, -1.016, 0.1111), (0.3333, -1.016, 0.1111), (0.5556, -1.016, 0.1111), (0.5556, -1.016, 0.3333), (0.5556, -1.016, 0.5556), (0.3333, -1.016, 0.5556), (0.3333, -1.016, 0.3333), (0.5556, -1.016, 0.3333), (0.7778, -1.016, 0.3333), (0.7778, -1.016, 0.5556), (1.0, -1.016, 0.3333), (1.0, -1.016, 0.5556), (0.7778, -1.016, 0.5556), (0.7778, -1.016, 0.3333), (-0.5556, -1.016, 0.3333), (-0.5556, -1.016, 0.5556), (-0.7778, -1.016, 0.5556), (-1.0, -1.016, 0.5556), (-1.0, -1.016, 0.3333), (-0.7778, -1.016, 0.3333), (-0.1111, -1.016, 0.7778), (-0.3333, -1.016, 0.7778), (-0.3333, -1.016, 0.5556), (-0.1111, -1.016, 0.5556), (0.1111, -1.016, 0.5556), (0.1111, -1.016, 0.7778), (1.0, -1.016, 0.7778), (1.0, -1.016, 1.0), (0.7778, -1.016, 1.0), (0.7778, -1.016, 0.7778), (0.5556, -1.016, -0.7778), (0.3333, -1.016, -0.7778), (0.3333, -1.016, -1.0), (0.7778, -1.016, -1.0), (0.7778, -1.016, -0.7778), (0.3333, -1.016, 1.0), (-0.1111, -1.016, 1.0), (-0.1111, -1.016, 0.7778), (0.1111, -1.016, 0.7778), (0.3333, -1.016, 0.7778), (0.7778, -1.005, -0.5556), (0.5556, -1.005, -0.5556), (0.5556, -1.005, -0.7778), (0.7778, -1.005, -0.7778), (1.0, -1.005, -0.7778), (1.0, -1.005, -0.5556), (0.7778, -1.005, 0.7778), (0.5556, -1.005, 0.7778), (0.5556, -1.005, 0.5556), (0.7778, -1.005, 0.5556), (1.0, -1.005, 0.5556), (1.0, -1.005, 0.7778), (-0.5556, -1.005, -1.0), (-0.5556, -1.005, -0.7778), (-0.7778, -1.005, -0.7778), (-1.0, -1.005, -0.7778), (-1.0, -1.005, -1.0), (-0.1111, -1.005, -0.5556), (-0.3333, -1.005, -0.5556), (-0.3333, -1.005, -0.7778), (-0.1111, -1.005, -0.7778), (0.1111, -1.005, -0.7778), (0.1111, -1.005, -0.5556), (0.1111, -1.005, 0.1111), (-0.1111, -1.005, 0.1111), (-0.1111, -1.005, -0.1111), (0.1111, -1.005, -0.1111), (0.3333, -1.005, -0.1111), (0.3333, -1.005, 0.1111), (-0.5556, -1.005, 0.3333), (-0.7778, -1.005, 0.3333), (-0.7778, -1.005, 0.1111), (-0.5556, -1.005, 0.1111), (-0.3333, -1.005, 0.1111), (-0.3333, -1.005, 0.3333), (0.1111, -0.9834, -0.7778), (-0.1111, -0.9834, -0.7778), (-0.1111, -0.9834, -1.0), (0.3333, -0.9834, -1.0), (0.3333, -0.9834, -0.7778), (0.5556, -0.9834, 0.1111), (0.3333, -0.9834, 0.1111), (0.3333, -0.9834, -0.1111), (0.5556, -0.9834, -0.1111), (0.7778, -0.9834, -0.1111), (0.7778, -0.9834, 0.1111), (0.7778, -0.9834, 1.0), (0.3333, -0.9834, 1.0), (0.3333, -0.9834, 0.7778), (0.5556, -0.9834, 0.7778), (0.7778, -0.9834, 0.7778), (-0.5556, -1.021, -0.5556), (-0.5556, -1.021, -0.3333), (-0.7778, -1.021, -0.3333), (-1.0, -1.021, -0.3333), (-1.0, -1.021, -0.5556), (-0.7778, -1.021, -0.5556), (-0.5556, -1.021, -0.1111), (-0.7778, -1.021, -0.1111), (-0.7778, -1.021, -0.3333), (-0.5556, -1.021, -0.3333), (-0.3333, -1.021, -0.3333), (-0.3333, -1.021, -0.1111), (1.0, -1.021, 0.3333), (1.0, -1.021, 0.5556), (0.7778, -1.021, 0.5556), (0.7778, -1.021, 0.3333), (-0.5556, -1.021, 0.3333), (-0.5556, -1.021, 0.5556), (-0.7778, -1.021, 0.5556), (-1.0, -1.021, 0.5556), (-1.0, -1.021, 0.3333), (-0.7778, -1.021, 0.3333), (-0.1111, -1.021, 0.7778), (-0.3333, -1.021, 0.7778), (-0.3333, -1.021, 0.5556), (-0.1111, -1.021, 0.5556), (0.1111, -1.021, 0.5556), (0.1111, -1.021, 0.7778)], [], [(0, 1, 8, 9, 10, 11, 2, 3), (4, 7, 6, 31, 30, 29, 28, 5), (0, 4, 5, 19, 18, 17, 16, 15, 14, 13, 12, 1), (2, 20, 21, 22, 23, 24, 25, 26, 27, 6, 7, 3), (4, 0, 3, 7), (39, 47, 21, 20), (88, 251, 256, 19), (55, 63, 23, 22), (72, 73, 65, 64, 16, 17), (71, 79, 25, 24), (87, 95, 27, 26), (1, 12, 32, 8), (11, 176, 175, 38), (19, 256, 255, 18), (42, 43, 35, 34, 33, 41), (38, 175, 174, 37), (174, 175, 176, 177, 178), (13, 14, 48, 40), (18, 255, 254, 80), (53, 54, 46, 45, 44, 52), (80, 254, 253, 81), (58, 59, 51, 50, 49, 57), (56, 168, 173, 15), (81, 253, 252, 89), (15, 173, 172, 14), (15, 16, 64, 56), (89, 252, 251, 88), (14, 172, 171, 48), (251, 252, 253, 254, 255, 256), (76, 77, 69, 68, 67, 75), (40, 245, 250, 13), (13, 250, 249, 12), (48, 171, 170, 49), (85, 86, 78, 77, 76, 84), (12, 249, 248, 32), (90, 91, 83, 82, 81, 89), (32, 248, 247, 33), (49, 170, 169, 57), (57, 169, 168, 56), (33, 247, 246, 41), (30, 31, 94, 93, 92), (94, 31, 98, 100), (41, 246, 245, 40), (95, 94, 100, 99), (27, 95, 99, 96), (31, 6, 97, 98), (6, 27, 96, 97), (245, 246, 247, 248, 249, 250), (30, 102, 101, 29), (92, 103, 102, 30), (91, 104, 103, 92), (90, 105, 104, 91), (29, 101, 105, 90), (168, 169, 170, 171, 172, 173), (98, 107, 106, 100), (97, 108, 107, 98), (96, 109, 108, 97), (99, 110, 109, 96), (100, 106, 110, 99), (36, 112, 111, 35), (10, 113, 112, 36), (9, 114, 113, 10), (34, 115, 114, 9), (35, 111, 115, 34), (116, 117, 118, 119, 120, 121), (47, 117, 116, 46), (39, 118, 117, 47), (38, 119, 118, 39), (37, 120, 119, 38), (45, 121, 120, 37), (46, 116, 121, 45), (122, 123, 124, 125, 126, 127), (50, 123, 122, 49), (42, 124, 123, 50), (41, 125, 124, 42), (40, 126, 125, 41), (48, 127, 126, 40), (49, 122, 127, 48), (128, 129, 130, 131, 132, 133), (61, 129, 128, 60), (53, 130, 129, 61), (52, 131, 130, 53), (51, 132, 131, 52), (59, 133, 132, 51), (60, 128, 133, 59), (66, 135, 134, 65), (58, 136, 135, 66), (57, 137, 136, 58), (56, 138, 137, 57), (64, 139, 138, 56), (65, 134, 139, 64), (140, 141, 142, 143, 144, 145), (70, 141, 140, 62), (71, 142, 141, 70), (24, 143, 142, 71), (23, 144, 143, 24), (63, 145, 144, 23), (62, 140, 145, 63), (146, 147, 148, 149, 150, 151), (84, 147, 146, 83), (76, 148, 147, 84), (75, 149, 148, 76), (74, 150, 149, 75), (82, 151, 150, 74), (83, 146, 151, 82), (152, 153, 154, 155, 156, 157), (95, 153, 152, 94), (87, 154, 153, 95), (86, 155, 154, 87), (85, 156, 155, 86), (93, 157, 156, 85), (94, 152, 157, 93), (29, 159, 158, 28), (90, 160, 159, 29), (89, 161, 160, 90), (88, 162, 161, 89), (28, 158, 162, 88), (163, 164, 165, 166, 167), (107, 164, 163, 106), (108, 165, 164, 107), (109, 166, 165, 108), (110, 167, 166, 109), (106, 163, 167, 110), (10, 177, 176, 11), (36, 178, 177, 10), (37, 174, 178, 36), (179, 180, 181, 182, 183, 184), (52, 180, 179, 51), (44, 181, 180, 52), (43, 182, 181, 44), (42, 183, 182, 43), (50, 184, 183, 42), (51, 179, 184, 50), (54, 186, 185, 46), (55, 187, 186, 54), (22, 188, 187, 55), (21, 189, 188, 22), (47, 190, 189, 21), (46, 185, 190, 47), (63, 192, 191, 62), (55, 193, 192, 63), (54, 194, 193, 55), (53, 195, 194, 54), (61, 196, 195, 53), (62, 191, 196, 61), (197, 198, 199, 200, 201, 202), (70, 198, 197, 69), (62, 199, 198, 70), (61, 200, 199, 62), (60, 201, 200, 61), (68, 202, 201, 60), (69, 197, 202, 68), (203, 204, 205, 206, 207, 208), (75, 204, 203, 74), (67, 205, 204, 75), (66, 206, 205, 67), (65, 207, 206, 66), (73, 208, 207, 65), (74, 203, 208, 73), (209, 210, 211, 212, 213, 214), (82, 210, 209, 81), (74, 211, 210, 82), (73, 212, 211, 74), (72, 213, 212, 73), (80, 214, 213, 72), (81, 209, 214, 80), (18, 216, 215, 17), (80, 217, 216, 18), (72, 218, 217, 80), (17, 215, 218, 72), (86, 220, 219, 78), (87, 221, 220, 86), (26, 222, 221, 87), (25, 223, 222, 26), (79, 224, 223, 25), (78, 219, 224, 79), (93, 226, 225, 92), (85, 227, 226, 93), (84, 228, 227, 85), (83, 229, 228, 84), (91, 230, 229, 83), (92, 225, 230, 91), (231, 232, 233, 234), (5, 232, 231, 19), (28, 233, 232, 5), (88, 234, 233, 28), (19, 231, 234, 88), (235, 236, 237, 238, 239), (34, 236, 235, 33), (9, 237, 236, 34), (8, 238, 237, 9), (32, 239, 238, 8), (33, 235, 239, 32), (240, 241, 242, 243, 244), (102, 241, 240, 101), (103, 242, 241, 102), (104, 243, 242, 103), (105, 244, 243, 104), (101, 240, 244, 105), (257, 258, 259, 260, 261), (38, 258, 257, 11), (39, 259, 258, 38), (20, 260, 259, 39), (2, 261, 260, 20), (11, 257, 261, 2), (262, 263, 264, 265, 266, 267), (45, 263, 262, 44), (37, 264, 263, 45), (36, 265, 264, 37), (35, 266, 265, 36), (43, 267, 266, 35), (44, 262, 267, 43), (268, 269, 270, 271, 272, 273), (68, 269, 268, 67), (60, 270, 269, 68), (59, 271, 270, 60), (58, 272, 271, 59), (66, 273, 272, 58), (67, 268, 273, 66), (274, 275, 276, 277, 278, 279), (79, 275, 274, 78), (71, 276, 275, 79), (70, 277, 276, 71), (69, 278, 277, 70), (77, 279, 278, 69), (78, 274, 279, 77), (280, 281, 282, 283, 284), (112, 281, 280, 111), (113, 282, 281, 112), (114, 283, 282, 113), (115, 284, 283, 114), (111, 280, 284, 115), (285, 286, 287, 288, 289, 290), (135, 286, 285, 134), (136, 287, 286, 135), (137, 288, 287, 136), (138, 289, 288, 137), (139, 290, 289, 138), (134, 285, 290, 139), (291, 292, 293, 294, 295), (159, 292, 291, 158), (160, 293, 292, 159), (161, 294, 293, 160), (162, 295, 294, 161), (158, 291, 295, 162), (296, 297, 298, 299, 300, 301), (186, 297, 296, 185), (187, 298, 297, 186), (188, 299, 298, 187), (189, 300, 299, 188), (190, 301, 300, 189), (185, 296, 301, 190), (302, 303, 304, 305, 306, 307), (192, 303, 302, 191), (193, 304, 303, 192), (194, 305, 304, 193), (195, 306, 305, 194), (196, 307, 306, 195), (191, 302, 307, 196), (308, 309, 310, 311), (216, 309, 308, 215), (217, 310, 309, 216), (218, 311, 310, 217), (215, 308, 311, 218), (312, 313, 314, 315, 316, 317), (220, 313, 312, 219), (221, 314, 313, 220), (222, 315, 314, 221), (223, 316, 315, 222), (224, 317, 316, 223), (219, 312, 317, 224), (318, 319, 320, 321, 322, 323), (226, 319, 318, 225), (227, 320, 319, 226), (228, 321, 320, 227), (229, 322, 321, 228), (230, 323, 322, 229), (225, 318, 323, 230)])
me_cube_002.materials.append(mat_material)
me_cube_002.use_remesh_preserve_volume = False
me_cube_002.use_remesh_preserve_attributes = False
me_cube_002.use_mirror_vertex_groups = False
me_cube_002.update()
me_cube_003 = bpy.data.meshes.new('Cube.003')
me_cube_003.from_pydata([(1.0, -0.9329, -1.0), (1.0, -1.0, -1.0), (-1.0, -1.0, -1.0), (-1.0, -0.9329, -1.0), (1.0, -0.9329, 1.0), (1.0, -1.0, 1.0), (-1.0, -1.0, 1.0), (-1.0, -0.9329, 1.0), (0.7778, -1.0, -1.0), (0.3333, -1.0, -1.0), (-0.1111, -1.0, -1.0), (-0.5556, -1.0, -1.0), (1.0, -1.0, -0.7778), (1.0, -1.0, -0.5556), (1.0, -1.0, -0.3333), (1.0, -1.0, -0.1111), (1.0, -1.0, 0.1111), (1.0, -1.0, 0.3333), (1.0, -1.0, 0.5556), (1.0, -1.0, 0.7778), (-1.0, -1.0, -0.7778), (-1.0, -1.0, -0.5556), (-1.0, -1.0, -0.3333), (-1.0, -1.0, -0.1111), (-1.0, -1.0, 0.1111), (-1.0, -1.0, 0.3333), (-1.0, -1.0, 0.5556), (-1.0, -1.0, 0.7778), (0.7778, -1.0, 1.0), (0.3333, -1.0, 1.0), (-0.1111, -1.0, 1.0), (-0.5556, -1.0, 1.0), (0.7778, -1.0, -0.7778), (0.5556, -1.0, -0.7778), (0.3333, -1.0, -0.7778), (0.1111, -1.0, -0.7778), (-0.1111, -1.0, -0.7778), (-0.3333, -1.0, -0.7778), (-0.5556, -1.0, -0.7778), (-0.7778, -1.0, -0.7778), (0.7778, -1.0, -0.5556), (0.5556, -1.0, -0.5556), (0.3333, -1.0, -0.5556), (0.1111, -1.0, -0.5556), (-0.1111, -1.0, -0.5556), (-0.3333, -1.0, -0.5556), (-0.5556, -1.0, -0.5556), (-0.7778, -1.0, -0.5556), (0.7778, -1.0, -0.3333), (0.5556, -1.0, -0.3333), (0.3333, -1.0, -0.3333), (0.1111, -1.0, -0.3333), (-0.1111, -1.0, -0.3333), (-0.3333, -1.0, -0.3333), (-0.5556, -1.0, -0.3333), (-0.7778, -1.0, -0.3333), (0.7778, -1.0, -0.1111), (0.5556, -1.0, -0.1111), (0.3333, -1.0, -0.1111), (0.1111, -1.0, -0.1111), (-0.1111, -1.0, -0.1111), (-0.3333, -1.0, -0.1111), (-0.5556, -1.0, -0.1111), (-0.7778, -1.0, -0.1111), (0.7778, -1.0, 0.1111), (0.5556, -1.0, 0.1111), (0.3333, -1.0, 0.1111), (0.1111, -1.0, 0.1111), (-0.1111, -1.0, 0.1111), (-0.3333, -1.0, 0.1111), (-0.5556, -1.0, 0.1111), (-0.7778, -1.0, 0.1111), (0.7778, -1.0, 0.3333), (0.5556, -1.0, 0.3333), (0.3333, -1.0, 0.3333), (0.1111, -1.0, 0.3333), (-0.1111, -1.0, 0.3333), (-0.3333, -1.0, 0.3333), (-0.5556, -1.0, 0.3333), (-0.7778, -1.0, 0.3333), (0.7778, -1.0, 0.5556), (0.5556, -1.0, 0.5556), (0.3333, -1.0, 0.5556), (0.1111, -1.0, 0.5556), (-0.1111, -1.0, 0.5556), (-0.3333, -1.0, 0.5556), (-0.5556, -1.0, 0.5556), (-0.7778, -1.0, 0.5556), (0.7778, -1.0, 0.7778), (0.5556, -1.0, 0.7778), (0.3333, -1.0, 0.7778), (0.1111, -1.0, 0.7778), (-0.1111, -1.0, 0.7778), (-0.3333, -1.0, 0.7778), (-0.5556, -1.0, 0.7778), (-0.7778, -1.0, 0.7778), (-1.0, -1.0, 0.7778), (-1.0, -1.0, 1.0), (-0.5556, -1.0, 1.0), (-0.7778, -1.0, 0.7778), (-0.5556, -1.0, 0.7778), (0.3333, -1.0, 1.0), (-0.1111, -1.0, 1.0), (-0.1111, -1.0, 0.7778), (0.1111, -1.0, 0.7778), (0.3333, -1.0, 0.7778), (-0.5556, -1.0, 0.7778), (-0.5556, -1.0, 1.0), (-1.0, -1.0, 1.0), (-1.0, -1.0, 0.7778), (-0.7778, -1.0, 0.7778), (0.1111, -0.978, -0.7778), (-0.1111, -0.978, -0.7778), (-0.1111, -0.978, -1.0), (0.3333, -0.978, -1.0), (0.3333, -0.978, -0.7778), (-0.5556, -0.978, -0.5556), (-0.7778, -0.978, -0.5556), (-0.7778, -0.978, -0.7778), (-0.5556, -0.978, -0.7778), (-0.3333, -0.978, -0.7778), (-0.3333, -0.978, -0.5556), (0.5556, -0.978, -0.3333), (0.3333, -0.978, -0.3333), (0.3333, -0.978, -0.5556), (0.5556, -0.978, -0.5556), (0.7778, -0.978, -0.5556), (0.7778, -0.978, -0.3333), (-0.1111, -0.978, -0.1111), (-0.3333, -0.978, -0.1111), (-0.3333, -0.978, -0.3333), (-0.1111, -0.978, -0.3333), (0.1111, -0.978, -0.3333), (0.1111, -0.978, -0.1111), (0.5556, -0.978, 0.1111), (0.3333, -0.978, 0.1111), (0.3333, -0.978, -0.1111), (0.5556, -0.978, -0.1111), (0.7778, -0.978, -0.1111), (0.7778, -0.978, 0.1111), (-0.5556, -0.978, -0.1111), (-0.5556, -0.978, 0.1111), (-0.7778, -0.978, 0.1111), (-1.0, -0.978, 0.1111), (-1.0, -0.978, -0.1111), (-0.7778, -0.978, -0.1111), (0.1111, -0.978, 0.5556), (-0.1111, -0.978, 0.5556), (-0.1111, -0.978, 0.3333), (0.1111, -0.978, 0.3333), (0.3333, -0.978, 0.3333), (0.3333, -0.978, 0.5556), (-0.5556, -0.978, 0.7778), (-0.7778, -0.978, 0.7778), (-0.7778, -0.978, 0.5556), (-0.5556, -0.978, 0.5556), (-0.3333, -0.978, 0.5556), (-0.3333, -0.978, 0.7778), (0.7778, -0.978, 1.0), (0.3333, -0.978, 1.0), (0.3333, -0.978, 0.7778), (0.5556, -0.978, 0.7778), (0.7778, -0.978, 0.7778), (-0.5556, -0.978, 0.7778), (-0.5556, -0.978, 1.0), (-1.0, -0.978, 1.0), (-1.0, -0.978, 0.7778), (-0.7778, -0.978, 0.7778), (0.7778, -1.016, -0.1111), (0.5556, -1.016, -0.1111), (0.5556, -1.016, -0.3333), (0.7778, -1.016, -0.3333), (1.0, -1.016, -0.3333), (1.0, -1.016, -0.1111), (-0.3333, -1.016, -0.7778), (-0.5556, -1.016, -0.7778), (-0.5556, -1.016, -1.0), (-0.1111, -1.016, -1.0), (-0.1111, -1.016, -0.7778), (0.1111, -1.016, -0.3333), (-0.1111, -1.016, -0.3333), (-0.1111, -1.016, -0.5556), (0.1111, -1.016, -0.5556), (0.3333, -1.016, -0.5556), (0.3333, -1.016, -0.3333), (-0.5556, -1.016, -0.5556), (-0.5556, -1.016, -0.3333), (-0.7778, -1.016, -0.3333), (-1.0, -1.016, -0.3333), (-1.0, -1.016, -0.5556), (-0.7778, -1.016, -0.5556), (-0.5556, -1.016, -0.1111), (-0.7778, -1.016, -0.1111), (-0.7778, -1.016, -0.3333), (-0.5556, -1.016, -0.3333), (-0.3333, -1.016, -0.3333), (-0.3333, -1.016, -0.1111), (-0.3333, -1.016, 0.1111), (-0.5556, -1.016, 0.1111), (-0.5556, -1.016, -0.1111), (-0.3333, -1.016, -0.1111), (-0.1111, -1.016, -0.1111), (-0.1111, -1.016, 0.1111), (0.3333, -1.016, 0.3333), (0.1111, -1.016, 0.3333), (0.1111, -1.016, 0.1111), (0.3333, -1.016, 0.1111), (0.5556, -1.016, 0.1111), (0.5556, -1.016, 0.3333), (0.5556, -1.016, 0.5556), (0.3333, -1.016, 0.5556), (0.3333, -1.016, 0.3333), (0.5556, -1.016, 0.3333), (0.7778, -1.016, 0.3333), (0.7778, -1.016, 0.5556), (1.0, -1.016, 0.3333), (1.0, -1.016, 0.5556), (0.7778, -1.016, 0.5556), (0.7778, -1.016, 0.3333), (-0.5556, -1.016, 0.3333), (-0.5556, -1.016, 0.5556), (-0.7778, -1.016, 0.5556), (-1.0, -1.016, 0.5556), (-1.0, -1.016, 0.3333), (-0.7778, -1.016, 0.3333), (-0.1111, -1.016, 0.7778), (-0.3333, -1.016, 0.7778), (-0.3333, -1.016, 0.5556), (-0.1111, -1.016, 0.5556), (0.1111, -1.016, 0.5556), (0.1111, -1.016, 0.7778), (1.0, -1.016, 0.7778), (1.0, -1.016, 1.0), (0.7778, -1.016, 1.0), (0.7778, -1.016, 0.7778), (0.5556, -1.016, -0.7778), (0.3333, -1.016, -0.7778), (0.3333, -1.016, -1.0), (0.7778, -1.016, -1.0), (0.7778, -1.016, -0.7778), (0.3333, -1.016, 1.0), (-0.1111, -1.016, 1.0), (-0.1111, -1.016, 0.7778), (0.1111, -1.016, 0.7778), (0.3333, -1.016, 0.7778), (0.7778, -1.005, -0.5556), (0.5556, -1.005, -0.5556), (0.5556, -1.005, -0.7778), (0.7778, -1.005, -0.7778), (1.0, -1.005, -0.7778), (1.0, -1.005, -0.5556), (0.7778, -1.005, 0.7778), (0.5556, -1.005, 0.7778), (0.5556, -1.005, 0.5556), (0.7778, -1.005, 0.5556), (1.0, -1.005, 0.5556), (1.0, -1.005, 0.7778), (-0.5556, -1.005, -1.0), (-0.5556, -1.005, -0.7778), (-0.7778, -1.005, -0.7778), (-1.0, -1.005, -0.7778), (-1.0, -1.005, -1.0), (-0.1111, -1.005, -0.5556), (-0.3333, -1.005, -0.5556), (-0.3333, -1.005, -0.7778), (-0.1111, -1.005, -0.7778), (0.1111, -1.005, -0.7778), (0.1111, -1.005, -0.5556), (0.1111, -1.005, 0.1111), (-0.1111, -1.005, 0.1111), (-0.1111, -1.005, -0.1111), (0.1111, -1.005, -0.1111), (0.3333, -1.005, -0.1111), (0.3333, -1.005, 0.1111), (-0.5556, -1.005, 0.3333), (-0.7778, -1.005, 0.3333), (-0.7778, -1.005, 0.1111), (-0.5556, -1.005, 0.1111), (-0.3333, -1.005, 0.1111), (-0.3333, -1.005, 0.3333), (0.1111, -0.9834, -0.7778), (-0.1111, -0.9834, -0.7778), (-0.1111, -0.9834, -1.0), (0.3333, -0.9834, -1.0), (0.3333, -0.9834, -0.7778), (0.5556, -0.9834, 0.1111), (0.3333, -0.9834, 0.1111), (0.3333, -0.9834, -0.1111), (0.5556, -0.9834, -0.1111), (0.7778, -0.9834, -0.1111), (0.7778, -0.9834, 0.1111), (0.7778, -0.9834, 1.0), (0.3333, -0.9834, 1.0), (0.3333, -0.9834, 0.7778), (0.5556, -0.9834, 0.7778), (0.7778, -0.9834, 0.7778), (-0.5556, -1.021, -0.5556), (-0.5556, -1.021, -0.3333), (-0.7778, -1.021, -0.3333), (-1.0, -1.021, -0.3333), (-1.0, -1.021, -0.5556), (-0.7778, -1.021, -0.5556), (-0.5556, -1.021, -0.1111), (-0.7778, -1.021, -0.1111), (-0.7778, -1.021, -0.3333), (-0.5556, -1.021, -0.3333), (-0.3333, -1.021, -0.3333), (-0.3333, -1.021, -0.1111), (1.0, -1.021, 0.3333), (1.0, -1.021, 0.5556), (0.7778, -1.021, 0.5556), (0.7778, -1.021, 0.3333), (-0.5556, -1.021, 0.3333), (-0.5556, -1.021, 0.5556), (-0.7778, -1.021, 0.5556), (-1.0, -1.021, 0.5556), (-1.0, -1.021, 0.3333), (-0.7778, -1.021, 0.3333), (-0.1111, -1.021, 0.7778), (-0.3333, -1.021, 0.7778), (-0.3333, -1.021, 0.5556), (-0.1111, -1.021, 0.5556), (0.1111, -1.021, 0.5556), (0.1111, -1.021, 0.7778)], [], [(0, 1, 8, 9, 10, 11, 2, 3), (4, 7, 6, 31, 30, 29, 28, 5), (0, 4, 5, 19, 18, 17, 16, 15, 14, 13, 12, 1), (2, 20, 21, 22, 23, 24, 25, 26, 27, 6, 7, 3), (4, 0, 3, 7), (39, 47, 21, 20), (88, 251, 256, 19), (55, 63, 23, 22), (72, 73, 65, 64, 16, 17), (71, 79, 25, 24), (87, 95, 27, 26), (1, 12, 32, 8), (11, 176, 175, 38), (19, 256, 255, 18), (42, 43, 35, 34, 33, 41), (38, 175, 174, 37), (174, 175, 176, 177, 178), (13, 14, 48, 40), (18, 255, 254, 80), (53, 54, 46, 45, 44, 52), (80, 254, 253, 81), (58, 59, 51, 50, 49, 57), (56, 168, 173, 15), (81, 253, 252, 89), (15, 173, 172, 14), (15, 16, 64, 56), (89, 252, 251, 88), (14, 172, 171, 48), (251, 252, 253, 254, 255, 256), (76, 77, 69, 68, 67, 75), (40, 245, 250, 13), (13, 250, 249, 12), (48, 171, 170, 49), (85, 86, 78, 77, 76, 84), (12, 249, 248, 32), (90, 91, 83, 82, 81, 89), (32, 248, 247, 33), (49, 170, 169, 57), (57, 169, 168, 56), (33, 247, 246, 41), (30, 31, 94, 93, 92), (94, 31, 98, 100), (41, 246, 245, 40), (95, 94, 100, 99), (27, 95, 99, 96), (31, 6, 97, 98), (6, 27, 96, 97), (245, 246, 247, 248, 249, 250), (30, 102, 101, 29), (92, 103, 102, 30), (91, 104, 103, 92), (90, 105, 104, 91), (29, 101, 105, 90), (168, 169, 170, 171, 172, 173), (98, 107, 106, 100), (97, 108, 107, 98), (96, 109, 108, 97), (99, 110, 109, 96), (100, 106, 110, 99), (36, 112, 111, 35), (10, 113, 112, 36), (9, 114, 113, 10), (34, 115, 114, 9), (35, 111, 115, 34), (116, 117, 118, 119, 120, 121), (47, 117, 116, 46), (39, 118, 117, 47), (38, 119, 118, 39), (37, 120, 119, 38), (45, 121, 120, 37), (46, 116, 121, 45), (122, 123, 124, 125, 126, 127), (50, 123, 122, 49), (42, 124, 123, 50), (41, 125, 124, 42), (40, 126, 125, 41), (48, 127, 126, 40), (49, 122, 127, 48), (128, 129, 130, 131, 132, 133), (61, 129, 128, 60), (53, 130, 129, 61), (52, 131, 130, 53), (51, 132, 131, 52), (59, 133, 132, 51), (60, 128, 133, 59), (66, 135, 134, 65), (58, 136, 135, 66), (57, 137, 136, 58), (56, 138, 137, 57), (64, 139, 138, 56), (65, 134, 139, 64), (140, 141, 142, 143, 144, 145), (70, 141, 140, 62), (71, 142, 141, 70), (24, 143, 142, 71), (23, 144, 143, 24), (63, 145, 144, 23), (62, 140, 145, 63), (146, 147, 148, 149, 150, 151), (84, 147, 146, 83), (76, 148, 147, 84), (75, 149, 148, 76), (74, 150, 149, 75), (82, 151, 150, 74), (83, 146, 151, 82), (152, 153, 154, 155, 156, 157), (95, 153, 152, 94), (87, 154, 153, 95), (86, 155, 154, 87), (85, 156, 155, 86), (93, 157, 156, 85), (94, 152, 157, 93), (29, 159, 158, 28), (90, 160, 159, 29), (89, 161, 160, 90), (88, 162, 161, 89), (28, 158, 162, 88), (163, 164, 165, 166, 167), (107, 164, 163, 106), (108, 165, 164, 107), (109, 166, 165, 108), (110, 167, 166, 109), (106, 163, 167, 110), (10, 177, 176, 11), (36, 178, 177, 10), (37, 174, 178, 36), (179, 180, 181, 182, 183, 184), (52, 180, 179, 51), (44, 181, 180, 52), (43, 182, 181, 44), (42, 183, 182, 43), (50, 184, 183, 42), (51, 179, 184, 50), (54, 186, 185, 46), (55, 187, 186, 54), (22, 188, 187, 55), (21, 189, 188, 22), (47, 190, 189, 21), (46, 185, 190, 47), (63, 192, 191, 62), (55, 193, 192, 63), (54, 194, 193, 55), (53, 195, 194, 54), (61, 196, 195, 53), (62, 191, 196, 61), (197, 198, 199, 200, 201, 202), (70, 198, 197, 69), (62, 199, 198, 70), (61, 200, 199, 62), (60, 201, 200, 61), (68, 202, 201, 60), (69, 197, 202, 68), (203, 204, 205, 206, 207, 208), (75, 204, 203, 74), (67, 205, 204, 75), (66, 206, 205, 67), (65, 207, 206, 66), (73, 208, 207, 65), (74, 203, 208, 73), (209, 210, 211, 212, 213, 214), (82, 210, 209, 81), (74, 211, 210, 82), (73, 212, 211, 74), (72, 213, 212, 73), (80, 214, 213, 72), (81, 209, 214, 80), (18, 216, 215, 17), (80, 217, 216, 18), (72, 218, 217, 80), (17, 215, 218, 72), (86, 220, 219, 78), (87, 221, 220, 86), (26, 222, 221, 87), (25, 223, 222, 26), (79, 224, 223, 25), (78, 219, 224, 79), (93, 226, 225, 92), (85, 227, 226, 93), (84, 228, 227, 85), (83, 229, 228, 84), (91, 230, 229, 83), (92, 225, 230, 91), (231, 232, 233, 234), (5, 232, 231, 19), (28, 233, 232, 5), (88, 234, 233, 28), (19, 231, 234, 88), (235, 236, 237, 238, 239), (34, 236, 235, 33), (9, 237, 236, 34), (8, 238, 237, 9), (32, 239, 238, 8), (33, 235, 239, 32), (240, 241, 242, 243, 244), (102, 241, 240, 101), (103, 242, 241, 102), (104, 243, 242, 103), (105, 244, 243, 104), (101, 240, 244, 105), (257, 258, 259, 260, 261), (38, 258, 257, 11), (39, 259, 258, 38), (20, 260, 259, 39), (2, 261, 260, 20), (11, 257, 261, 2), (262, 263, 264, 265, 266, 267), (45, 263, 262, 44), (37, 264, 263, 45), (36, 265, 264, 37), (35, 266, 265, 36), (43, 267, 266, 35), (44, 262, 267, 43), (268, 269, 270, 271, 272, 273), (68, 269, 268, 67), (60, 270, 269, 68), (59, 271, 270, 60), (58, 272, 271, 59), (66, 273, 272, 58), (67, 268, 273, 66), (274, 275, 276, 277, 278, 279), (79, 275, 274, 78), (71, 276, 275, 79), (70, 277, 276, 71), (69, 278, 277, 70), (77, 279, 278, 69), (78, 274, 279, 77), (280, 281, 282, 283, 284), (112, 281, 280, 111), (113, 282, 281, 112), (114, 283, 282, 113), (115, 284, 283, 114), (111, 280, 284, 115), (285, 286, 287, 288, 289, 290), (135, 286, 285, 134), (136, 287, 286, 135), (137, 288, 287, 136), (138, 289, 288, 137), (139, 290, 289, 138), (134, 285, 290, 139), (291, 292, 293, 294, 295), (159, 292, 291, 158), (160, 293, 292, 159), (161, 294, 293, 160), (162, 295, 294, 161), (158, 291, 295, 162), (296, 297, 298, 299, 300, 301), (186, 297, 296, 185), (187, 298, 297, 186), (188, 299, 298, 187), (189, 300, 299, 188), (190, 301, 300, 189), (185, 296, 301, 190), (302, 303, 304, 305, 306, 307), (192, 303, 302, 191), (193, 304, 303, 192), (194, 305, 304, 193), (195, 306, 305, 194), (196, 307, 306, 195), (191, 302, 307, 196), (308, 309, 310, 311), (216, 309, 308, 215), (217, 310, 309, 216), (218, 311, 310, 217), (215, 308, 311, 218), (312, 313, 314, 315, 316, 317), (220, 313, 312, 219), (221, 314, 313, 220), (222, 315, 314, 221), (223, 316, 315, 222), (224, 317, 316, 223), (219, 312, 317, 224), (318, 319, 320, 321, 322, 323), (226, 319, 318, 225), (227, 320, 319, 226), (228, 321, 320, 227), (229, 322, 321, 228), (230, 323, 322, 229), (225, 318, 323, 230)])
me_cube_003.materials.append(mat_material)
me_cube_003.use_remesh_preserve_volume = False
me_cube_003.use_remesh_preserve_attributes = False
me_cube_003.use_mirror_vertex_groups = False
me_cube_003.update()
me_cube_004 = bpy.data.meshes.new('Cube.004')
me_cube_004.from_pydata([(1.0, -0.9329, -1.0), (1.0, -1.0, -1.0), (-1.0, -1.0, -1.0), (-1.0, -0.9329, -1.0), (1.0, -0.9329, 1.0), (1.0, -1.0, 1.0), (-1.0, -1.0, 1.0), (-1.0, -0.9329, 1.0), (0.7778, -1.0, -1.0), (0.3333, -1.0, -1.0), (-0.1111, -1.0, -1.0), (-0.5556, -1.0, -1.0), (1.0, -1.0, -0.7778), (1.0, -1.0, -0.5556), (1.0, -1.0, -0.3333), (1.0, -1.0, -0.1111), (1.0, -1.0, 0.1111), (1.0, -1.0, 0.3333), (1.0, -1.0, 0.5556), (1.0, -1.0, 0.7778), (-1.0, -1.0, -0.7778), (-1.0, -1.0, -0.5556), (-1.0, -1.0, -0.3333), (-1.0, -1.0, -0.1111), (-1.0, -1.0, 0.1111), (-1.0, -1.0, 0.3333), (-1.0, -1.0, 0.5556), (-1.0, -1.0, 0.7778), (0.7778, -1.0, 1.0), (0.3333, -1.0, 1.0), (-0.1111, -1.0, 1.0), (-0.5556, -1.0, 1.0), (0.7778, -1.0, -0.7778), (0.5556, -1.0, -0.7778), (0.3333, -1.0, -0.7778), (0.1111, -1.0, -0.7778), (-0.1111, -1.0, -0.7778), (-0.3333, -1.0, -0.7778), (-0.5556, -1.0, -0.7778), (-0.7778, -1.0, -0.7778), (0.7778, -1.0, -0.5556), (0.5556, -1.0, -0.5556), (0.3333, -1.0, -0.5556), (0.1111, -1.0, -0.5556), (-0.1111, -1.0, -0.5556), (-0.3333, -1.0, -0.5556), (-0.5556, -1.0, -0.5556), (-0.7778, -1.0, -0.5556), (0.7778, -1.0, -0.3333), (0.5556, -1.0, -0.3333), (0.3333, -1.0, -0.3333), (0.1111, -1.0, -0.3333), (-0.1111, -1.0, -0.3333), (-0.3333, -1.0, -0.3333), (-0.5556, -1.0, -0.3333), (-0.7778, -1.0, -0.3333), (0.7778, -1.0, -0.1111), (0.5556, -1.0, -0.1111), (0.3333, -1.0, -0.1111), (0.1111, -1.0, -0.1111), (-0.1111, -1.0, -0.1111), (-0.3333, -1.0, -0.1111), (-0.5556, -1.0, -0.1111), (-0.7778, -1.0, -0.1111), (0.7778, -1.0, 0.1111), (0.5556, -1.0, 0.1111), (0.3333, -1.0, 0.1111), (0.1111, -1.0, 0.1111), (-0.1111, -1.0, 0.1111), (-0.3333, -1.0, 0.1111), (-0.5556, -1.0, 0.1111), (-0.7778, -1.0, 0.1111), (0.7778, -1.0, 0.3333), (0.5556, -1.0, 0.3333), (0.3333, -1.0, 0.3333), (0.1111, -1.0, 0.3333), (-0.1111, -1.0, 0.3333), (-0.3333, -1.0, 0.3333), (-0.5556, -1.0, 0.3333), (-0.7778, -1.0, 0.3333), (0.7778, -1.0, 0.5556), (0.5556, -1.0, 0.5556), (0.3333, -1.0, 0.5556), (0.1111, -1.0, 0.5556), (-0.1111, -1.0, 0.5556), (-0.3333, -1.0, 0.5556), (-0.5556, -1.0, 0.5556), (-0.7778, -1.0, 0.5556), (0.7778, -1.0, 0.7778), (0.5556, -1.0, 0.7778), (0.3333, -1.0, 0.7778), (0.1111, -1.0, 0.7778), (-0.1111, -1.0, 0.7778), (-0.3333, -1.0, 0.7778), (-0.5556, -1.0, 0.7778), (-0.7778, -1.0, 0.7778), (-1.0, -1.0, 0.7778), (-1.0, -1.0, 1.0), (-0.5556, -1.0, 1.0), (-0.7778, -1.0, 0.7778), (-0.5556, -1.0, 0.7778), (0.3333, -1.0, 1.0), (-0.1111, -1.0, 1.0), (-0.1111, -1.0, 0.7778), (0.1111, -1.0, 0.7778), (0.3333, -1.0, 0.7778), (-0.5556, -1.0, 0.7778), (-0.5556, -1.0, 1.0), (-1.0, -1.0, 1.0), (-1.0, -1.0, 0.7778), (-0.7778, -1.0, 0.7778), (0.1111, -0.978, -0.7778), (-0.1111, -0.978, -0.7778), (-0.1111, -0.978, -1.0), (0.3333, -0.978, -1.0), (0.3333, -0.978, -0.7778), (-0.5556, -0.978, -0.5556), (-0.7778, -0.978, -0.5556), (-0.7778, -0.978, -0.7778), (-0.5556, -0.978, -0.7778), (-0.3333, -0.978, -0.7778), (-0.3333, -0.978, -0.5556), (0.5556, -0.978, -0.3333), (0.3333, -0.978, -0.3333), (0.3333, -0.978, -0.5556), (0.5556, -0.978, -0.5556), (0.7778, -0.978, -0.5556), (0.7778, -0.978, -0.3333), (-0.1111, -0.978, -0.1111), (-0.3333, -0.978, -0.1111), (-0.3333, -0.978, -0.3333), (-0.1111, -0.978, -0.3333), (0.1111, -0.978, -0.3333), (0.1111, -0.978, -0.1111), (0.5556, -0.978, 0.1111), (0.3333, -0.978, 0.1111), (0.3333, -0.978, -0.1111), (0.5556, -0.978, -0.1111), (0.7778, -0.978, -0.1111), (0.7778, -0.978, 0.1111), (-0.5556, -0.978, -0.1111), (-0.5556, -0.978, 0.1111), (-0.7778, -0.978, 0.1111), (-1.0, -0.978, 0.1111), (-1.0, -0.978, -0.1111), (-0.7778, -0.978, -0.1111), (0.1111, -0.978, 0.5556), (-0.1111, -0.978, 0.5556), (-0.1111, -0.978, 0.3333), (0.1111, -0.978, 0.3333), (0.3333, -0.978, 0.3333), (0.3333, -0.978, 0.5556), (-0.5556, -0.978, 0.7778), (-0.7778, -0.978, 0.7778), (-0.7778, -0.978, 0.5556), (-0.5556, -0.978, 0.5556), (-0.3333, -0.978, 0.5556), (-0.3333, -0.978, 0.7778), (0.7778, -0.978, 1.0), (0.3333, -0.978, 1.0), (0.3333, -0.978, 0.7778), (0.5556, -0.978, 0.7778), (0.7778, -0.978, 0.7778), (-0.5556, -0.978, 0.7778), (-0.5556, -0.978, 1.0), (-1.0, -0.978, 1.0), (-1.0, -0.978, 0.7778), (-0.7778, -0.978, 0.7778), (0.7778, -1.016, -0.1111), (0.5556, -1.016, -0.1111), (0.5556, -1.016, -0.3333), (0.7778, -1.016, -0.3333), (1.0, -1.016, -0.3333), (1.0, -1.016, -0.1111), (-0.3333, -1.016, -0.7778), (-0.5556, -1.016, -0.7778), (-0.5556, -1.016, -1.0), (-0.1111, -1.016, -1.0), (-0.1111, -1.016, -0.7778), (0.1111, -1.016, -0.3333), (-0.1111, -1.016, -0.3333), (-0.1111, -1.016, -0.5556), (0.1111, -1.016, -0.5556), (0.3333, -1.016, -0.5556), (0.3333, -1.016, -0.3333), (-0.5556, -1.016, -0.5556), (-0.5556, -1.016, -0.3333), (-0.7778, -1.016, -0.3333), (-1.0, -1.016, -0.3333), (-1.0, -1.016, -0.5556), (-0.7778, -1.016, -0.5556), (-0.5556, -1.016, -0.1111), (-0.7778, -1.016, -0.1111), (-0.7778, -1.016, -0.3333), (-0.5556, -1.016, -0.3333), (-0.3333, -1.016, -0.3333), (-0.3333, -1.016, -0.1111), (-0.3333, -1.016, 0.1111), (-0.5556, -1.016, 0.1111), (-0.5556, -1.016, -0.1111), (-0.3333, -1.016, -0.1111), (-0.1111, -1.016, -0.1111), (-0.1111, -1.016, 0.1111), (0.3333, -1.016, 0.3333), (0.1111, -1.016, 0.3333), (0.1111, -1.016, 0.1111), (0.3333, -1.016, 0.1111), (0.5556, -1.016, 0.1111), (0.5556, -1.016, 0.3333), (0.5556, -1.016, 0.5556), (0.3333, -1.016, 0.5556), (0.3333, -1.016, 0.3333), (0.5556, -1.016, 0.3333), (0.7778, -1.016, 0.3333), (0.7778, -1.016, 0.5556), (1.0, -1.016, 0.3333), (1.0, -1.016, 0.5556), (0.7778, -1.016, 0.5556), (0.7778, -1.016, 0.3333), (-0.5556, -1.016, 0.3333), (-0.5556, -1.016, 0.5556), (-0.7778, -1.016, 0.5556), (-1.0, -1.016, 0.5556), (-1.0, -1.016, 0.3333), (-0.7778, -1.016, 0.3333), (-0.1111, -1.016, 0.7778), (-0.3333, -1.016, 0.7778), (-0.3333, -1.016, 0.5556), (-0.1111, -1.016, 0.5556), (0.1111, -1.016, 0.5556), (0.1111, -1.016, 0.7778), (1.0, -1.016, 0.7778), (1.0, -1.016, 1.0), (0.7778, -1.016, 1.0), (0.7778, -1.016, 0.7778), (0.5556, -1.016, -0.7778), (0.3333, -1.016, -0.7778), (0.3333, -1.016, -1.0), (0.7778, -1.016, -1.0), (0.7778, -1.016, -0.7778), (0.3333, -1.016, 1.0), (-0.1111, -1.016, 1.0), (-0.1111, -1.016, 0.7778), (0.1111, -1.016, 0.7778), (0.3333, -1.016, 0.7778), (0.7778, -1.005, -0.5556), (0.5556, -1.005, -0.5556), (0.5556, -1.005, -0.7778), (0.7778, -1.005, -0.7778), (1.0, -1.005, -0.7778), (1.0, -1.005, -0.5556), (0.7778, -1.005, 0.7778), (0.5556, -1.005, 0.7778), (0.5556, -1.005, 0.5556), (0.7778, -1.005, 0.5556), (1.0, -1.005, 0.5556), (1.0, -1.005, 0.7778), (-0.5556, -1.005, -1.0), (-0.5556, -1.005, -0.7778), (-0.7778, -1.005, -0.7778), (-1.0, -1.005, -0.7778), (-1.0, -1.005, -1.0), (-0.1111, -1.005, -0.5556), (-0.3333, -1.005, -0.5556), (-0.3333, -1.005, -0.7778), (-0.1111, -1.005, -0.7778), (0.1111, -1.005, -0.7778), (0.1111, -1.005, -0.5556), (0.1111, -1.005, 0.1111), (-0.1111, -1.005, 0.1111), (-0.1111, -1.005, -0.1111), (0.1111, -1.005, -0.1111), (0.3333, -1.005, -0.1111), (0.3333, -1.005, 0.1111), (-0.5556, -1.005, 0.3333), (-0.7778, -1.005, 0.3333), (-0.7778, -1.005, 0.1111), (-0.5556, -1.005, 0.1111), (-0.3333, -1.005, 0.1111), (-0.3333, -1.005, 0.3333), (0.1111, -0.9834, -0.7778), (-0.1111, -0.9834, -0.7778), (-0.1111, -0.9834, -1.0), (0.3333, -0.9834, -1.0), (0.3333, -0.9834, -0.7778), (0.5556, -0.9834, 0.1111), (0.3333, -0.9834, 0.1111), (0.3333, -0.9834, -0.1111), (0.5556, -0.9834, -0.1111), (0.7778, -0.9834, -0.1111), (0.7778, -0.9834, 0.1111), (0.7778, -0.9834, 1.0), (0.3333, -0.9834, 1.0), (0.3333, -0.9834, 0.7778), (0.5556, -0.9834, 0.7778), (0.7778, -0.9834, 0.7778), (-0.5556, -1.021, -0.5556), (-0.5556, -1.021, -0.3333), (-0.7778, -1.021, -0.3333), (-1.0, -1.021, -0.3333), (-1.0, -1.021, -0.5556), (-0.7778, -1.021, -0.5556), (-0.5556, -1.021, -0.1111), (-0.7778, -1.021, -0.1111), (-0.7778, -1.021, -0.3333), (-0.5556, -1.021, -0.3333), (-0.3333, -1.021, -0.3333), (-0.3333, -1.021, -0.1111), (1.0, -1.021, 0.3333), (1.0, -1.021, 0.5556), (0.7778, -1.021, 0.5556), (0.7778, -1.021, 0.3333), (-0.5556, -1.021, 0.3333), (-0.5556, -1.021, 0.5556), (-0.7778, -1.021, 0.5556), (-1.0, -1.021, 0.5556), (-1.0, -1.021, 0.3333), (-0.7778, -1.021, 0.3333), (-0.1111, -1.021, 0.7778), (-0.3333, -1.021, 0.7778), (-0.3333, -1.021, 0.5556), (-0.1111, -1.021, 0.5556), (0.1111, -1.021, 0.5556), (0.1111, -1.021, 0.7778)], [], [(0, 1, 8, 9, 10, 11, 2, 3), (4, 7, 6, 31, 30, 29, 28, 5), (0, 4, 5, 19, 18, 17, 16, 15, 14, 13, 12, 1), (2, 20, 21, 22, 23, 24, 25, 26, 27, 6, 7, 3), (4, 0, 3, 7), (39, 47, 21, 20), (88, 251, 256, 19), (55, 63, 23, 22), (72, 73, 65, 64, 16, 17), (71, 79, 25, 24), (87, 95, 27, 26), (1, 12, 32, 8), (11, 176, 175, 38), (19, 256, 255, 18), (42, 43, 35, 34, 33, 41), (38, 175, 174, 37), (174, 175, 176, 177, 178), (13, 14, 48, 40), (18, 255, 254, 80), (53, 54, 46, 45, 44, 52), (80, 254, 253, 81), (58, 59, 51, 50, 49, 57), (56, 168, 173, 15), (81, 253, 252, 89), (15, 173, 172, 14), (15, 16, 64, 56), (89, 252, 251, 88), (14, 172, 171, 48), (251, 252, 253, 254, 255, 256), (76, 77, 69, 68, 67, 75), (40, 245, 250, 13), (13, 250, 249, 12), (48, 171, 170, 49), (85, 86, 78, 77, 76, 84), (12, 249, 248, 32), (90, 91, 83, 82, 81, 89), (32, 248, 247, 33), (49, 170, 169, 57), (57, 169, 168, 56), (33, 247, 246, 41), (30, 31, 94, 93, 92), (94, 31, 98, 100), (41, 246, 245, 40), (95, 94, 100, 99), (27, 95, 99, 96), (31, 6, 97, 98), (6, 27, 96, 97), (245, 246, 247, 248, 249, 250), (30, 102, 101, 29), (92, 103, 102, 30), (91, 104, 103, 92), (90, 105, 104, 91), (29, 101, 105, 90), (168, 169, 170, 171, 172, 173), (98, 107, 106, 100), (97, 108, 107, 98), (96, 109, 108, 97), (99, 110, 109, 96), (100, 106, 110, 99), (36, 112, 111, 35), (10, 113, 112, 36), (9, 114, 113, 10), (34, 115, 114, 9), (35, 111, 115, 34), (116, 117, 118, 119, 120, 121), (47, 117, 116, 46), (39, 118, 117, 47), (38, 119, 118, 39), (37, 120, 119, 38), (45, 121, 120, 37), (46, 116, 121, 45), (122, 123, 124, 125, 126, 127), (50, 123, 122, 49), (42, 124, 123, 50), (41, 125, 124, 42), (40, 126, 125, 41), (48, 127, 126, 40), (49, 122, 127, 48), (128, 129, 130, 131, 132, 133), (61, 129, 128, 60), (53, 130, 129, 61), (52, 131, 130, 53), (51, 132, 131, 52), (59, 133, 132, 51), (60, 128, 133, 59), (66, 135, 134, 65), (58, 136, 135, 66), (57, 137, 136, 58), (56, 138, 137, 57), (64, 139, 138, 56), (65, 134, 139, 64), (140, 141, 142, 143, 144, 145), (70, 141, 140, 62), (71, 142, 141, 70), (24, 143, 142, 71), (23, 144, 143, 24), (63, 145, 144, 23), (62, 140, 145, 63), (146, 147, 148, 149, 150, 151), (84, 147, 146, 83), (76, 148, 147, 84), (75, 149, 148, 76), (74, 150, 149, 75), (82, 151, 150, 74), (83, 146, 151, 82), (152, 153, 154, 155, 156, 157), (95, 153, 152, 94), (87, 154, 153, 95), (86, 155, 154, 87), (85, 156, 155, 86), (93, 157, 156, 85), (94, 152, 157, 93), (29, 159, 158, 28), (90, 160, 159, 29), (89, 161, 160, 90), (88, 162, 161, 89), (28, 158, 162, 88), (163, 164, 165, 166, 167), (107, 164, 163, 106), (108, 165, 164, 107), (109, 166, 165, 108), (110, 167, 166, 109), (106, 163, 167, 110), (10, 177, 176, 11), (36, 178, 177, 10), (37, 174, 178, 36), (179, 180, 181, 182, 183, 184), (52, 180, 179, 51), (44, 181, 180, 52), (43, 182, 181, 44), (42, 183, 182, 43), (50, 184, 183, 42), (51, 179, 184, 50), (54, 186, 185, 46), (55, 187, 186, 54), (22, 188, 187, 55), (21, 189, 188, 22), (47, 190, 189, 21), (46, 185, 190, 47), (63, 192, 191, 62), (55, 193, 192, 63), (54, 194, 193, 55), (53, 195, 194, 54), (61, 196, 195, 53), (62, 191, 196, 61), (197, 198, 199, 200, 201, 202), (70, 198, 197, 69), (62, 199, 198, 70), (61, 200, 199, 62), (60, 201, 200, 61), (68, 202, 201, 60), (69, 197, 202, 68), (203, 204, 205, 206, 207, 208), (75, 204, 203, 74), (67, 205, 204, 75), (66, 206, 205, 67), (65, 207, 206, 66), (73, 208, 207, 65), (74, 203, 208, 73), (209, 210, 211, 212, 213, 214), (82, 210, 209, 81), (74, 211, 210, 82), (73, 212, 211, 74), (72, 213, 212, 73), (80, 214, 213, 72), (81, 209, 214, 80), (18, 216, 215, 17), (80, 217, 216, 18), (72, 218, 217, 80), (17, 215, 218, 72), (86, 220, 219, 78), (87, 221, 220, 86), (26, 222, 221, 87), (25, 223, 222, 26), (79, 224, 223, 25), (78, 219, 224, 79), (93, 226, 225, 92), (85, 227, 226, 93), (84, 228, 227, 85), (83, 229, 228, 84), (91, 230, 229, 83), (92, 225, 230, 91), (231, 232, 233, 234), (5, 232, 231, 19), (28, 233, 232, 5), (88, 234, 233, 28), (19, 231, 234, 88), (235, 236, 237, 238, 239), (34, 236, 235, 33), (9, 237, 236, 34), (8, 238, 237, 9), (32, 239, 238, 8), (33, 235, 239, 32), (240, 241, 242, 243, 244), (102, 241, 240, 101), (103, 242, 241, 102), (104, 243, 242, 103), (105, 244, 243, 104), (101, 240, 244, 105), (257, 258, 259, 260, 261), (38, 258, 257, 11), (39, 259, 258, 38), (20, 260, 259, 39), (2, 261, 260, 20), (11, 257, 261, 2), (262, 263, 264, 265, 266, 267), (45, 263, 262, 44), (37, 264, 263, 45), (36, 265, 264, 37), (35, 266, 265, 36), (43, 267, 266, 35), (44, 262, 267, 43), (268, 269, 270, 271, 272, 273), (68, 269, 268, 67), (60, 270, 269, 68), (59, 271, 270, 60), (58, 272, 271, 59), (66, 273, 272, 58), (67, 268, 273, 66), (274, 275, 276, 277, 278, 279), (79, 275, 274, 78), (71, 276, 275, 79), (70, 277, 276, 71), (69, 278, 277, 70), (77, 279, 278, 69), (78, 274, 279, 77), (280, 281, 282, 283, 284), (112, 281, 280, 111), (113, 282, 281, 112), (114, 283, 282, 113), (115, 284, 283, 114), (111, 280, 284, 115), (285, 286, 287, 288, 289, 290), (135, 286, 285, 134), (136, 287, 286, 135), (137, 288, 287, 136), (138, 289, 288, 137), (139, 290, 289, 138), (134, 285, 290, 139), (291, 292, 293, 294, 295), (159, 292, 291, 158), (160, 293, 292, 159), (161, 294, 293, 160), (162, 295, 294, 161), (158, 291, 295, 162), (296, 297, 298, 299, 300, 301), (186, 297, 296, 185), (187, 298, 297, 186), (188, 299, 298, 187), (189, 300, 299, 188), (190, 301, 300, 189), (185, 296, 301, 190), (302, 303, 304, 305, 306, 307), (192, 303, 302, 191), (193, 304, 303, 192), (194, 305, 304, 193), (195, 306, 305, 194), (196, 307, 306, 195), (191, 302, 307, 196), (308, 309, 310, 311), (216, 309, 308, 215), (217, 310, 309, 216), (218, 311, 310, 217), (215, 308, 311, 218), (312, 313, 314, 315, 316, 317), (220, 313, 312, 219), (221, 314, 313, 220), (222, 315, 314, 221), (223, 316, 315, 222), (224, 317, 316, 223), (219, 312, 317, 224), (318, 319, 320, 321, 322, 323), (226, 319, 318, 225), (227, 320, 319, 226), (228, 321, 320, 227), (229, 322, 321, 228), (230, 323, 322, 229), (225, 318, 323, 230)])
me_cube_004.materials.append(mat_material)
me_cube_004.use_remesh_preserve_volume = False
me_cube_004.use_remesh_preserve_attributes = False
me_cube_004.use_mirror_vertex_groups = False
me_cube_004.update()
me_cube_005 = bpy.data.meshes.new('Cube.005')
me_cube_005.from_pydata([(1.0, -0.9329, -1.0), (1.0, -1.0, -1.0), (-1.0, -1.0, -1.0), (-1.0, -0.9329, -1.0), (1.0, -0.9329, 1.0), (1.0, -1.0, 1.0), (-1.0, -1.0, 1.0), (-1.0, -0.9329, 1.0), (0.7778, -1.0, -1.0), (0.3333, -1.0, -1.0), (-0.1111, -1.0, -1.0), (-0.5556, -1.0, -1.0), (1.0, -1.0, -0.7778), (1.0, -1.0, -0.5556), (1.0, -1.0, -0.3333), (1.0, -1.0, -0.1111), (1.0, -1.0, 0.1111), (1.0, -1.0, 0.3333), (1.0, -1.0, 0.5556), (1.0, -1.0, 0.7778), (-1.0, -1.0, -0.7778), (-1.0, -1.0, -0.5556), (-1.0, -1.0, -0.3333), (-1.0, -1.0, -0.1111), (-1.0, -1.0, 0.1111), (-1.0, -1.0, 0.3333), (-1.0, -1.0, 0.5556), (-1.0, -1.0, 0.7778), (0.7778, -1.0, 1.0), (0.3333, -1.0, 1.0), (-0.1111, -1.0, 1.0), (-0.5556, -1.0, 1.0), (0.7778, -1.0, -0.7778), (0.5556, -1.0, -0.7778), (0.3333, -1.0, -0.7778), (0.1111, -1.0, -0.7778), (-0.1111, -1.0, -0.7778), (-0.3333, -1.0, -0.7778), (-0.5556, -1.0, -0.7778), (-0.7778, -1.0, -0.7778), (0.7778, -1.0, -0.5556), (0.5556, -1.0, -0.5556), (0.3333, -1.0, -0.5556), (0.1111, -1.0, -0.5556), (-0.1111, -1.0, -0.5556), (-0.3333, -1.0, -0.5556), (-0.5556, -1.0, -0.5556), (-0.7778, -1.0, -0.5556), (0.7778, -1.0, -0.3333), (0.5556, -1.0, -0.3333), (0.3333, -1.0, -0.3333), (0.1111, -1.0, -0.3333), (-0.1111, -1.0, -0.3333), (-0.3333, -1.0, -0.3333), (-0.5556, -1.0, -0.3333), (-0.7778, -1.0, -0.3333), (0.7778, -1.0, -0.1111), (0.5556, -1.0, -0.1111), (0.3333, -1.0, -0.1111), (0.1111, -1.0, -0.1111), (-0.1111, -1.0, -0.1111), (-0.3333, -1.0, -0.1111), (-0.5556, -1.0, -0.1111), (-0.7778, -1.0, -0.1111), (0.7778, -1.0, 0.1111), (0.5556, -1.0, 0.1111), (0.3333, -1.0, 0.1111), (0.1111, -1.0, 0.1111), (-0.1111, -1.0, 0.1111), (-0.3333, -1.0, 0.1111), (-0.5556, -1.0, 0.1111), (-0.7778, -1.0, 0.1111), (0.7778, -1.0, 0.3333), (0.5556, -1.0, 0.3333), (0.3333, -1.0, 0.3333), (0.1111, -1.0, 0.3333), (-0.1111, -1.0, 0.3333), (-0.3333, -1.0, 0.3333), (-0.5556, -1.0, 0.3333), (-0.7778, -1.0, 0.3333), (0.7778, -1.0, 0.5556), (0.5556, -1.0, 0.5556), (0.3333, -1.0, 0.5556), (0.1111, -1.0, 0.5556), (-0.1111, -1.0, 0.5556), (-0.3333, -1.0, 0.5556), (-0.5556, -1.0, 0.5556), (-0.7778, -1.0, 0.5556), (0.7778, -1.0, 0.7778), (0.5556, -1.0, 0.7778), (0.3333, -1.0, 0.7778), (0.1111, -1.0, 0.7778), (-0.1111, -1.0, 0.7778), (-0.3333, -1.0, 0.7778), (-0.5556, -1.0, 0.7778), (-0.7778, -1.0, 0.7778), (-1.0, -1.0, 0.7778), (-1.0, -1.0, 1.0), (-0.5556, -1.0, 1.0), (-0.7778, -1.0, 0.7778), (-0.5556, -1.0, 0.7778), (0.3333, -1.0, 1.0), (-0.1111, -1.0, 1.0), (-0.1111, -1.0, 0.7778), (0.1111, -1.0, 0.7778), (0.3333, -1.0, 0.7778), (-0.5556, -1.0, 0.7778), (-0.5556, -1.0, 1.0), (-1.0, -1.0, 1.0), (-1.0, -1.0, 0.7778), (-0.7778, -1.0, 0.7778), (0.1111, -0.978, -0.7778), (-0.1111, -0.978, -0.7778), (-0.1111, -0.978, -1.0), (0.3333, -0.978, -1.0), (0.3333, -0.978, -0.7778), (-0.5556, -0.978, -0.5556), (-0.7778, -0.978, -0.5556), (-0.7778, -0.978, -0.7778), (-0.5556, -0.978, -0.7778), (-0.3333, -0.978, -0.7778), (-0.3333, -0.978, -0.5556), (0.5556, -0.978, -0.3333), (0.3333, -0.978, -0.3333), (0.3333, -0.978, -0.5556), (0.5556, -0.978, -0.5556), (0.7778, -0.978, -0.5556), (0.7778, -0.978, -0.3333), (-0.1111, -0.978, -0.1111), (-0.3333, -0.978, -0.1111), (-0.3333, -0.978, -0.3333), (-0.1111, -0.978, -0.3333), (0.1111, -0.978, -0.3333), (0.1111, -0.978, -0.1111), (0.5556, -0.978, 0.1111), (0.3333, -0.978, 0.1111), (0.3333, -0.978, -0.1111), (0.5556, -0.978, -0.1111), (0.7778, -0.978, -0.1111), (0.7778, -0.978, 0.1111), (-0.5556, -0.978, -0.1111), (-0.5556, -0.978, 0.1111), (-0.7778, -0.978, 0.1111), (-1.0, -0.978, 0.1111), (-1.0, -0.978, -0.1111), (-0.7778, -0.978, -0.1111), (0.1111, -0.978, 0.5556), (-0.1111, -0.978, 0.5556), (-0.1111, -0.978, 0.3333), (0.1111, -0.978, 0.3333), (0.3333, -0.978, 0.3333), (0.3333, -0.978, 0.5556), (-0.5556, -0.978, 0.7778), (-0.7778, -0.978, 0.7778), (-0.7778, -0.978, 0.5556), (-0.5556, -0.978, 0.5556), (-0.3333, -0.978, 0.5556), (-0.3333, -0.978, 0.7778), (0.7778, -0.978, 1.0), (0.3333, -0.978, 1.0), (0.3333, -0.978, 0.7778), (0.5556, -0.978, 0.7778), (0.7778, -0.978, 0.7778), (-0.5556, -0.978, 0.7778), (-0.5556, -0.978, 1.0), (-1.0, -0.978, 1.0), (-1.0, -0.978, 0.7778), (-0.7778, -0.978, 0.7778), (0.7778, -1.016, -0.1111), (0.5556, -1.016, -0.1111), (0.5556, -1.016, -0.3333), (0.7778, -1.016, -0.3333), (1.0, -1.016, -0.3333), (1.0, -1.016, -0.1111), (-0.3333, -1.016, -0.7778), (-0.5556, -1.016, -0.7778), (-0.5556, -1.016, -1.0), (-0.1111, -1.016, -1.0), (-0.1111, -1.016, -0.7778), (0.1111, -1.016, -0.3333), (-0.1111, -1.016, -0.3333), (-0.1111, -1.016, -0.5556), (0.1111, -1.016, -0.5556), (0.3333, -1.016, -0.5556), (0.3333, -1.016, -0.3333), (-0.5556, -1.016, -0.5556), (-0.5556, -1.016, -0.3333), (-0.7778, -1.016, -0.3333), (-1.0, -1.016, -0.3333), (-1.0, -1.016, -0.5556), (-0.7778, -1.016, -0.5556), (-0.5556, -1.016, -0.1111), (-0.7778, -1.016, -0.1111), (-0.7778, -1.016, -0.3333), (-0.5556, -1.016, -0.3333), (-0.3333, -1.016, -0.3333), (-0.3333, -1.016, -0.1111), (-0.3333, -1.016, 0.1111), (-0.5556, -1.016, 0.1111), (-0.5556, -1.016, -0.1111), (-0.3333, -1.016, -0.1111), (-0.1111, -1.016, -0.1111), (-0.1111, -1.016, 0.1111), (0.3333, -1.016, 0.3333), (0.1111, -1.016, 0.3333), (0.1111, -1.016, 0.1111), (0.3333, -1.016, 0.1111), (0.5556, -1.016, 0.1111), (0.5556, -1.016, 0.3333), (0.5556, -1.016, 0.5556), (0.3333, -1.016, 0.5556), (0.3333, -1.016, 0.3333), (0.5556, -1.016, 0.3333), (0.7778, -1.016, 0.3333), (0.7778, -1.016, 0.5556), (1.0, -1.016, 0.3333), (1.0, -1.016, 0.5556), (0.7778, -1.016, 0.5556), (0.7778, -1.016, 0.3333), (-0.5556, -1.016, 0.3333), (-0.5556, -1.016, 0.5556), (-0.7778, -1.016, 0.5556), (-1.0, -1.016, 0.5556), (-1.0, -1.016, 0.3333), (-0.7778, -1.016, 0.3333), (-0.1111, -1.016, 0.7778), (-0.3333, -1.016, 0.7778), (-0.3333, -1.016, 0.5556), (-0.1111, -1.016, 0.5556), (0.1111, -1.016, 0.5556), (0.1111, -1.016, 0.7778), (1.0, -1.016, 0.7778), (1.0, -1.016, 1.0), (0.7778, -1.016, 1.0), (0.7778, -1.016, 0.7778), (0.5556, -1.016, -0.7778), (0.3333, -1.016, -0.7778), (0.3333, -1.016, -1.0), (0.7778, -1.016, -1.0), (0.7778, -1.016, -0.7778), (0.3333, -1.016, 1.0), (-0.1111, -1.016, 1.0), (-0.1111, -1.016, 0.7778), (0.1111, -1.016, 0.7778), (0.3333, -1.016, 0.7778), (0.7778, -1.005, -0.5556), (0.5556, -1.005, -0.5556), (0.5556, -1.005, -0.7778), (0.7778, -1.005, -0.7778), (1.0, -1.005, -0.7778), (1.0, -1.005, -0.5556), (0.7778, -1.005, 0.7778), (0.5556, -1.005, 0.7778), (0.5556, -1.005, 0.5556), (0.7778, -1.005, 0.5556), (1.0, -1.005, 0.5556), (1.0, -1.005, 0.7778), (-0.5556, -1.005, -1.0), (-0.5556, -1.005, -0.7778), (-0.7778, -1.005, -0.7778), (-1.0, -1.005, -0.7778), (-1.0, -1.005, -1.0), (-0.1111, -1.005, -0.5556), (-0.3333, -1.005, -0.5556), (-0.3333, -1.005, -0.7778), (-0.1111, -1.005, -0.7778), (0.1111, -1.005, -0.7778), (0.1111, -1.005, -0.5556), (0.1111, -1.005, 0.1111), (-0.1111, -1.005, 0.1111), (-0.1111, -1.005, -0.1111), (0.1111, -1.005, -0.1111), (0.3333, -1.005, -0.1111), (0.3333, -1.005, 0.1111), (-0.5556, -1.005, 0.3333), (-0.7778, -1.005, 0.3333), (-0.7778, -1.005, 0.1111), (-0.5556, -1.005, 0.1111), (-0.3333, -1.005, 0.1111), (-0.3333, -1.005, 0.3333), (0.1111, -0.9834, -0.7778), (-0.1111, -0.9834, -0.7778), (-0.1111, -0.9834, -1.0), (0.3333, -0.9834, -1.0), (0.3333, -0.9834, -0.7778), (0.5556, -0.9834, 0.1111), (0.3333, -0.9834, 0.1111), (0.3333, -0.9834, -0.1111), (0.5556, -0.9834, -0.1111), (0.7778, -0.9834, -0.1111), (0.7778, -0.9834, 0.1111), (0.7778, -0.9834, 1.0), (0.3333, -0.9834, 1.0), (0.3333, -0.9834, 0.7778), (0.5556, -0.9834, 0.7778), (0.7778, -0.9834, 0.7778), (-0.5556, -1.021, -0.5556), (-0.5556, -1.021, -0.3333), (-0.7778, -1.021, -0.3333), (-1.0, -1.021, -0.3333), (-1.0, -1.021, -0.5556), (-0.7778, -1.021, -0.5556), (-0.5556, -1.021, -0.1111), (-0.7778, -1.021, -0.1111), (-0.7778, -1.021, -0.3333), (-0.5556, -1.021, -0.3333), (-0.3333, -1.021, -0.3333), (-0.3333, -1.021, -0.1111), (1.0, -1.021, 0.3333), (1.0, -1.021, 0.5556), (0.7778, -1.021, 0.5556), (0.7778, -1.021, 0.3333), (-0.5556, -1.021, 0.3333), (-0.5556, -1.021, 0.5556), (-0.7778, -1.021, 0.5556), (-1.0, -1.021, 0.5556), (-1.0, -1.021, 0.3333), (-0.7778, -1.021, 0.3333), (-0.1111, -1.021, 0.7778), (-0.3333, -1.021, 0.7778), (-0.3333, -1.021, 0.5556), (-0.1111, -1.021, 0.5556), (0.1111, -1.021, 0.5556), (0.1111, -1.021, 0.7778)], [], [(0, 1, 8, 9, 10, 11, 2, 3), (4, 7, 6, 31, 30, 29, 28, 5), (0, 4, 5, 19, 18, 17, 16, 15, 14, 13, 12, 1), (2, 20, 21, 22, 23, 24, 25, 26, 27, 6, 7, 3), (4, 0, 3, 7), (39, 47, 21, 20), (88, 251, 256, 19), (55, 63, 23, 22), (72, 73, 65, 64, 16, 17), (71, 79, 25, 24), (87, 95, 27, 26), (1, 12, 32, 8), (11, 176, 175, 38), (19, 256, 255, 18), (42, 43, 35, 34, 33, 41), (38, 175, 174, 37), (174, 175, 176, 177, 178), (13, 14, 48, 40), (18, 255, 254, 80), (53, 54, 46, 45, 44, 52), (80, 254, 253, 81), (58, 59, 51, 50, 49, 57), (56, 168, 173, 15), (81, 253, 252, 89), (15, 173, 172, 14), (15, 16, 64, 56), (89, 252, 251, 88), (14, 172, 171, 48), (251, 252, 253, 254, 255, 256), (76, 77, 69, 68, 67, 75), (40, 245, 250, 13), (13, 250, 249, 12), (48, 171, 170, 49), (85, 86, 78, 77, 76, 84), (12, 249, 248, 32), (90, 91, 83, 82, 81, 89), (32, 248, 247, 33), (49, 170, 169, 57), (57, 169, 168, 56), (33, 247, 246, 41), (30, 31, 94, 93, 92), (94, 31, 98, 100), (41, 246, 245, 40), (95, 94, 100, 99), (27, 95, 99, 96), (31, 6, 97, 98), (6, 27, 96, 97), (245, 246, 247, 248, 249, 250), (30, 102, 101, 29), (92, 103, 102, 30), (91, 104, 103, 92), (90, 105, 104, 91), (29, 101, 105, 90), (168, 169, 170, 171, 172, 173), (98, 107, 106, 100), (97, 108, 107, 98), (96, 109, 108, 97), (99, 110, 109, 96), (100, 106, 110, 99), (36, 112, 111, 35), (10, 113, 112, 36), (9, 114, 113, 10), (34, 115, 114, 9), (35, 111, 115, 34), (116, 117, 118, 119, 120, 121), (47, 117, 116, 46), (39, 118, 117, 47), (38, 119, 118, 39), (37, 120, 119, 38), (45, 121, 120, 37), (46, 116, 121, 45), (122, 123, 124, 125, 126, 127), (50, 123, 122, 49), (42, 124, 123, 50), (41, 125, 124, 42), (40, 126, 125, 41), (48, 127, 126, 40), (49, 122, 127, 48), (128, 129, 130, 131, 132, 133), (61, 129, 128, 60), (53, 130, 129, 61), (52, 131, 130, 53), (51, 132, 131, 52), (59, 133, 132, 51), (60, 128, 133, 59), (66, 135, 134, 65), (58, 136, 135, 66), (57, 137, 136, 58), (56, 138, 137, 57), (64, 139, 138, 56), (65, 134, 139, 64), (140, 141, 142, 143, 144, 145), (70, 141, 140, 62), (71, 142, 141, 70), (24, 143, 142, 71), (23, 144, 143, 24), (63, 145, 144, 23), (62, 140, 145, 63), (146, 147, 148, 149, 150, 151), (84, 147, 146, 83), (76, 148, 147, 84), (75, 149, 148, 76), (74, 150, 149, 75), (82, 151, 150, 74), (83, 146, 151, 82), (152, 153, 154, 155, 156, 157), (95, 153, 152, 94), (87, 154, 153, 95), (86, 155, 154, 87), (85, 156, 155, 86), (93, 157, 156, 85), (94, 152, 157, 93), (29, 159, 158, 28), (90, 160, 159, 29), (89, 161, 160, 90), (88, 162, 161, 89), (28, 158, 162, 88), (163, 164, 165, 166, 167), (107, 164, 163, 106), (108, 165, 164, 107), (109, 166, 165, 108), (110, 167, 166, 109), (106, 163, 167, 110), (10, 177, 176, 11), (36, 178, 177, 10), (37, 174, 178, 36), (179, 180, 181, 182, 183, 184), (52, 180, 179, 51), (44, 181, 180, 52), (43, 182, 181, 44), (42, 183, 182, 43), (50, 184, 183, 42), (51, 179, 184, 50), (54, 186, 185, 46), (55, 187, 186, 54), (22, 188, 187, 55), (21, 189, 188, 22), (47, 190, 189, 21), (46, 185, 190, 47), (63, 192, 191, 62), (55, 193, 192, 63), (54, 194, 193, 55), (53, 195, 194, 54), (61, 196, 195, 53), (62, 191, 196, 61), (197, 198, 199, 200, 201, 202), (70, 198, 197, 69), (62, 199, 198, 70), (61, 200, 199, 62), (60, 201, 200, 61), (68, 202, 201, 60), (69, 197, 202, 68), (203, 204, 205, 206, 207, 208), (75, 204, 203, 74), (67, 205, 204, 75), (66, 206, 205, 67), (65, 207, 206, 66), (73, 208, 207, 65), (74, 203, 208, 73), (209, 210, 211, 212, 213, 214), (82, 210, 209, 81), (74, 211, 210, 82), (73, 212, 211, 74), (72, 213, 212, 73), (80, 214, 213, 72), (81, 209, 214, 80), (18, 216, 215, 17), (80, 217, 216, 18), (72, 218, 217, 80), (17, 215, 218, 72), (86, 220, 219, 78), (87, 221, 220, 86), (26, 222, 221, 87), (25, 223, 222, 26), (79, 224, 223, 25), (78, 219, 224, 79), (93, 226, 225, 92), (85, 227, 226, 93), (84, 228, 227, 85), (83, 229, 228, 84), (91, 230, 229, 83), (92, 225, 230, 91), (231, 232, 233, 234), (5, 232, 231, 19), (28, 233, 232, 5), (88, 234, 233, 28), (19, 231, 234, 88), (235, 236, 237, 238, 239), (34, 236, 235, 33), (9, 237, 236, 34), (8, 238, 237, 9), (32, 239, 238, 8), (33, 235, 239, 32), (240, 241, 242, 243, 244), (102, 241, 240, 101), (103, 242, 241, 102), (104, 243, 242, 103), (105, 244, 243, 104), (101, 240, 244, 105), (257, 258, 259, 260, 261), (38, 258, 257, 11), (39, 259, 258, 38), (20, 260, 259, 39), (2, 261, 260, 20), (11, 257, 261, 2), (262, 263, 264, 265, 266, 267), (45, 263, 262, 44), (37, 264, 263, 45), (36, 265, 264, 37), (35, 266, 265, 36), (43, 267, 266, 35), (44, 262, 267, 43), (268, 269, 270, 271, 272, 273), (68, 269, 268, 67), (60, 270, 269, 68), (59, 271, 270, 60), (58, 272, 271, 59), (66, 273, 272, 58), (67, 268, 273, 66), (274, 275, 276, 277, 278, 279), (79, 275, 274, 78), (71, 276, 275, 79), (70, 277, 276, 71), (69, 278, 277, 70), (77, 279, 278, 69), (78, 274, 279, 77), (280, 281, 282, 283, 284), (112, 281, 280, 111), (113, 282, 281, 112), (114, 283, 282, 113), (115, 284, 283, 114), (111, 280, 284, 115), (285, 286, 287, 288, 289, 290), (135, 286, 285, 134), (136, 287, 286, 135), (137, 288, 287, 136), (138, 289, 288, 137), (139, 290, 289, 138), (134, 285, 290, 139), (291, 292, 293, 294, 295), (159, 292, 291, 158), (160, 293, 292, 159), (161, 294, 293, 160), (162, 295, 294, 161), (158, 291, 295, 162), (296, 297, 298, 299, 300, 301), (186, 297, 296, 185), (187, 298, 297, 186), (188, 299, 298, 187), (189, 300, 299, 188), (190, 301, 300, 189), (185, 296, 301, 190), (302, 303, 304, 305, 306, 307), (192, 303, 302, 191), (193, 304, 303, 192), (194, 305, 304, 193), (195, 306, 305, 194), (196, 307, 306, 195), (191, 302, 307, 196), (308, 309, 310, 311), (216, 309, 308, 215), (217, 310, 309, 216), (218, 311, 310, 217), (215, 308, 311, 218), (312, 313, 314, 315, 316, 317), (220, 313, 312, 219), (221, 314, 313, 220), (222, 315, 314, 221), (223, 316, 315, 222), (224, 317, 316, 223), (219, 312, 317, 224), (318, 319, 320, 321, 322, 323), (226, 319, 318, 225), (227, 320, 319, 226), (228, 321, 320, 227), (229, 322, 321, 228), (230, 323, 322, 229), (225, 318, 323, 230)])
me_cube_005.materials.append(mat_material)
me_cube_005.use_remesh_preserve_volume = False
me_cube_005.use_remesh_preserve_attributes = False
me_cube_005.use_mirror_vertex_groups = False
me_cube_005.update()

# ---- objects
ob_cube = bpy.data.objects.new('Cube', me_cube)
ob_lamp = bpy.data.objects.new('Lamp', light_lamp)
ob_camera = bpy.data.objects.new('Camera', cam_camera)
ob_cube_001 = bpy.data.objects.new('Cube.001', me_cube_001)
ob_cube_002 = bpy.data.objects.new('Cube.002', me_cube_002)
ob_cube_003 = bpy.data.objects.new('Cube.003', me_cube_003)
ob_cube_004 = bpy.data.objects.new('Cube.004', me_cube_004)
ob_cube_005 = bpy.data.objects.new('Cube.005', me_cube_005)

# ---- transforms, parenting, visibility, modifiers, constraints
ob_cube.location = (0.0, 0.0, 1.0)
ob_cube.lock_rotations_4d = False
ob_cube.empty_display_type = 'ARROWS'
ob_cube.lineart.crease_threshold = 0.0
ob_lamp.location = (4.076, 1.005, 5.904)
ob_lamp.rotation_euler = (0.6503, 0.05522, 1.866)
ob_lamp.lock_rotations_4d = False
ob_lamp.empty_display_type = 'ARROWS'
ob_lamp.color = (0.0, 0.0, 0.0, 0.0)
ob_lamp.lineart.crease_threshold = 0.0
ob_camera.location = (7.481, -6.508, 5.344)
ob_camera.rotation_euler = (1.109, 0.01082, 0.8149)
ob_camera.lock_rotations_4d = False
ob_camera.empty_display_type = 'ARROWS'
ob_camera.color = (0.0, 0.0, 0.0, 0.0)
ob_camera.display_type = 'WIRE'
ob_camera.lineart.crease_threshold = 0.0
ob_cube_001.location = (0.0, 0.0, 1.0)
ob_cube_001.rotation_euler = (0.0, -0.0, 1.571)
ob_cube_001.lock_rotations_4d = False
ob_cube_001.empty_display_type = 'ARROWS'
ob_cube_001.lineart.crease_threshold = 0.0
ob_cube_002.location = (0.0, 0.0, 1.0)
ob_cube_002.rotation_euler = (0.0, -0.0, -3.142)
ob_cube_002.lock_rotations_4d = False
ob_cube_002.empty_display_type = 'ARROWS'
ob_cube_002.lineart.crease_threshold = 0.0
ob_cube_003.location = (0.0, 0.0, 1.0)
ob_cube_003.rotation_euler = (0.0, -0.0, -1.571)
ob_cube_003.lock_rotations_4d = False
ob_cube_003.empty_display_type = 'ARROWS'
ob_cube_003.lineart.crease_threshold = 0.0
ob_cube_004.location = (0.0, 0.0, 1.0)
ob_cube_004.rotation_euler = (1.571, -0.0, 0.0)
ob_cube_004.lock_rotations_4d = False
ob_cube_004.empty_display_type = 'ARROWS'
ob_cube_004.lineart.crease_threshold = 0.0
ob_cube_005.location = (0.0, 0.0, 1.0)
ob_cube_005.rotation_euler = (-1.571, -0.0, 0.0)
ob_cube_005.lock_rotations_4d = False
ob_cube_005.empty_display_type = 'ARROWS'
ob_cube_005.lineart.crease_threshold = 0.0

# ---- collection membership
col_collection_1.objects.link(ob_cube)
col_collection_1.objects.link(ob_lamp)
col_collection_1.objects.link(ob_camera)
col_collection_1.objects.link(ob_cube_001)
col_collection_1.objects.link(ob_cube_002)
col_collection_1.objects.link(ob_cube_003)
col_collection_1.objects.link(ob_cube_004)
col_collection_1.objects.link(ob_cube_005)

# ---- scene / render settings (as saved in the file)
scene.camera = ob_camera
scene.frame_start = 1; scene.frame_end = 250; scene.frame_set(0)
scene.render.engine = 'BLENDER_EEVEE_NEXT'
scene.render.resolution_percentage = 50
scene.render.dither_intensity = 0.0
scene.cycles.use_denoising = False
scene.cycles.samples = 10
scene.cycles.sampling_pattern = 'TABULATED_SOBOL'
scene.cycles.light_sampling_threshold = 0.0
scene.cycles.use_adaptive_sampling = False
scene.cycles.use_light_tree = False
scene.cycles.blur_glossy = 0.0
scene.cycles.pixel_filter_type = 'GAUSSIAN'
scene.cycles.sample_clamp_indirect = 0.0
scene.view_settings.view_transform = 'Standard'
bpy.context.view_layer.update()
